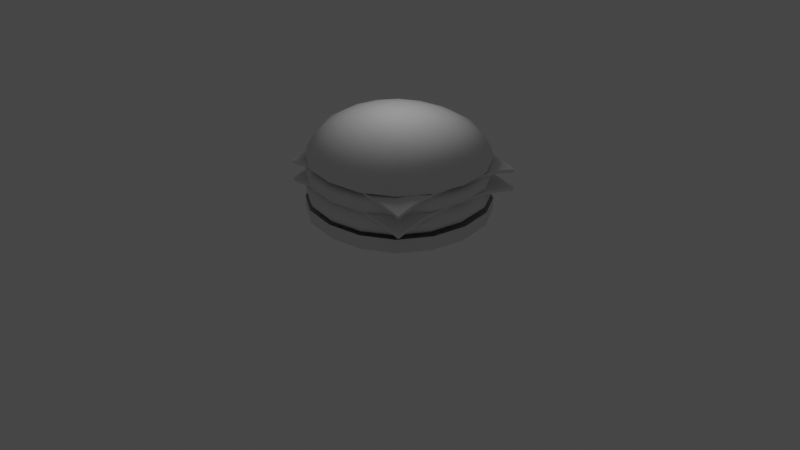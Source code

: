 # Source: hamburger_doubleCheese.blend  (saved by Blender 2.92.15; exported with 4.5.12 LTS)
import bpy
from mathutils import Matrix  # noqa: F401  (used for matrix-valued properties, if any)

bpy.ops.wm.read_factory_settings(use_empty=True)
scene = bpy.context.scene
scene.name = 'Scene'

# ---- collections
col_collection = bpy.data.collections.new('Collection'); scene.collection.children.link(col_collection)

# ---- node groups
ng_auto_smooth = bpy.data.node_groups.new('Auto Smooth', 'GeometryNodeTree')
_s = ng_auto_smooth.interface.new_socket(name='Geometry', in_out='OUTPUT', socket_type='NodeSocketGeometry')
_s = ng_auto_smooth.interface.new_socket(name='Geometry', in_out='INPUT', socket_type='NodeSocketGeometry')
_s = ng_auto_smooth.interface.new_socket(name='Angle', in_out='INPUT', socket_type='NodeSocketFloat')
_s.subtype = 'ANGLE'
_s.min_value = 0.0
_s.max_value = 3.142
ng_auto_smooth.is_modifier = True
_N = ng_auto_smooth.nodes; _L = ng_auto_smooth.links
n0 = _N.new('NodeGroupOutput'); n0.name = 'Group Output'; n0.location = (480, -100)
n1 = _N.new('NodeGroupInput'); n1.name = 'Group Input'; n1.location = (-420, -300)
n2 = _N.new('NodeGroupInput'); n2.name = 'Group Input.001'; n2.location = (-60, -100)
n3 = _N.new('GeometryNodeSetShadeSmooth'); n3.name = 'Set Shade Smooth'; n3.location = (120, -100)
n3.domain = 'EDGE'
n4 = _N.new('GeometryNodeSetShadeSmooth'); n4.name = 'Set Shade Smooth.001'; n4.location = (300, -100)
n5 = _N.new('GeometryNodeInputMeshEdgeAngle'); n5.name = 'Edge Angle'; n5.location = (-420, -220)
n6 = _N.new('GeometryNodeInputEdgeSmooth'); n6.name = 'Is Edge Smooth'; n6.location = (-60, -160)
n7 = _N.new('GeometryNodeInputShadeSmooth'); n7.name = 'Is Face Smooth'; n7.location = (-240, -340)
n8 = _N.new('FunctionNodeBooleanMath'); n8.name = 'Boolean Math'; n8.location = (-60, -220)
n9 = _N.new('FunctionNodeCompare'); n9.name = 'Compare'; n9.location = (-240, -180)
n9.operation = 'LESS_EQUAL'
_L.new(n5.outputs[0], n9.inputs[0])
_L.new(n4.outputs[0], n0.inputs[0])
_L.new(n1.outputs[1], n9.inputs[1])
_L.new(n9.outputs[0], n8.inputs[0])
_L.new(n7.outputs[0], n8.inputs[1])
_L.new(n2.outputs[0], n3.inputs[0])
_L.new(n6.outputs[0], n3.inputs[1])
_L.new(n3.outputs[0], n4.inputs[0])
_L.new(n8.outputs[0], n3.inputs[2])
n0.is_active_output = True

# ---- world
world_world = bpy.data.worlds.new('World'); scene.world = world_world
world_world.use_nodes = True; world_world.node_tree.nodes.clear()
_N = world_world.node_tree.nodes; _L = world_world.node_tree.links
n0 = _N.new('ShaderNodeOutputWorld'); n0.name = 'World Output'; n0.location = (300, 300)
n1 = _N.new('ShaderNodeBackground'); n1.name = 'Background'; n1.location = (10, 300)
n1.inputs[0].default_value = (0.05088, 0.05088, 0.05088, 1.0)
_L.new(n1.outputs[0], n0.inputs[0])
n0.is_active_output = True
world_world.color = (0.05088, 0.05088, 0.05088)
world_world.use_sun_shadow = False
world_world.sun_shadow_jitter_overblur = 0.0

# ---- cameras
cam_camera = bpy.data.cameras.new('Camera')
cam_camera.clip_end = 100.0
cam_camera.ortho_scale = 7.314

# ---- lights
light_point = bpy.data.lights.new('Point', 'POINT')
light_point.transmission_factor = 0.0
light_point.shadow_soft_size = 0.25
light_point.shadow_maximum_resolution = 0.006
light_point.use_absolute_resolution = True

# ---- meshes
me_cube_002 = bpy.data.meshes.new('Cube.002')
me_cube_002.from_pydata([(-1.0, -1.0, -1.0), (-1.0, -1.0, -0.9166), (-1.0, 1.0, -1.0), (-1.0, 1.0, -0.9166), (1.0, -1.0, -1.0), (1.0, -1.0, -0.9166), (1.0, 1.0, -1.0), (1.0, 1.0, -0.9166), (-1.0, -1.0, -0.6778), (-1.0, 1.0, -0.6778), (1.0, 1.0, -0.6778), (1.0, -1.0, -0.7), (-1.0, 1.0, -0.85), (1.0, 1.0, -0.85), (1.0, -1.0, -0.85), (-1.0, -1.0, -0.85)], [], [(8, 1, 3, 9), (9, 3, 7, 10), (10, 7, 5, 11), (11, 5, 1, 8), (2, 6, 4, 0), (7, 3, 1, 5), (14, 11, 8, 15), (13, 10, 11, 14), (12, 9, 10, 13), (15, 8, 9, 12), (0, 15, 12, 2), (2, 12, 13, 6), (6, 13, 14, 4), (4, 14, 15, 0)])
me_cube_002.polygons.foreach_set('use_smooth', [True] * 14)
_uv = me_cube_002.uv_layers.new(name='UVMap')
_uv.uv.foreach_set('vector', [0.6, 0.0, 0.625, 0.0, 0.625, 0.25, 0.6, 0.25, 0.6, 0.25, 0.625, 0.25, 0.625, 0.5, 0.6, 0.5, 0.6, 0.5, 0.625, 0.5, 0.625, 0.75, 0.6, 0.75, 0.6, 0.75, 0.625, 0.75, 0.625, 1.0, 0.6, 1.0, 0.125, 0.5, 0.375, 0.5, 0.375, 0.75, 0.125, 0.75, 0.625, 0.5, 0.875, 0.5, 0.875, 0.75, 0.625, 0.75, 0.4312, 0.75, 0.6, 0.75, 0.6, 1.0, 0.4313, 1.0, 0.4312, 0.5, 0.6, 0.5, 0.6, 0.75, 0.4312, 0.75, 0.4312, 0.25, 0.6, 0.25, 0.6, 0.5, 0.4312, 0.5, 0.4313, 0.0, 0.6, 0.0, 0.6, 0.25, 0.4312, 0.25, 0.375, 0.0, 0.4313, 0.0, 0.4312, 0.25, 0.375, 0.25, 0.375, 0.25, 0.4312, 0.25, 0.4312, 0.5, 0.375, 0.5, 0.375, 0.5, 0.4312, 0.5, 0.4312, 0.75, 0.375, 0.75, 0.375, 0.75, 0.4312, 0.75, 0.4313, 1.0, 0.375, 1.0])
me_cube_002.use_remesh_fix_poles = True
me_cube_002.use_remesh_preserve_attributes = False
me_cube_002.use_mirror_vertex_groups = False
me_cube_002.update()
me_cube_003 = bpy.data.meshes.new('Cube.003')
me_cube_003.from_pydata([(-0.7729, -0.8514, -1.0), (-0.71, -0.7619, 0.0), (-0.7729, 0.8514, -1.0), (-0.71, 0.7619, 0.0), (0.7729, -0.8514, -1.0), (0.71, -0.7619, 0.0), (0.7729, 0.8514, -1.0), (0.71, 0.7619, 0.0), (-1.0, -1.0, -0.1972), (-1.0, 1.0, -0.1972), (1.0, 1.0, -0.1972), (1.0, -1.0, -0.1972), (-1.0, 1.0, -0.6778), (1.0, 1.0, -0.6778), (1.0, -1.0, -0.6778), (-1.0, -1.0, -0.6778)], [], [(8, 1, 3, 9), (9, 3, 7, 10), (10, 7, 5, 11), (11, 5, 1, 8), (2, 6, 4, 0), (7, 3, 1, 5), (14, 11, 8, 15), (13, 10, 11, 14), (12, 9, 10, 13), (15, 8, 9, 12), (0, 15, 12, 2), (2, 12, 13, 6), (6, 13, 14, 4), (4, 14, 15, 0)])
me_cube_003.polygons.foreach_set('use_smooth', [True] * 14)
_uv = me_cube_003.uv_layers.new(name='UVMap')
_uv.uv.foreach_set('vector', [0.5875, 0.0, 0.625, 0.0, 0.625, 0.25, 0.5875, 0.25, 0.5875, 0.25, 0.625, 0.25, 0.625, 0.5, 0.5875, 0.5, 0.5875, 0.5, 0.625, 0.5, 0.625, 0.75, 0.5875, 0.75, 0.5875, 0.75, 0.625, 0.75, 0.625, 1.0, 0.5875, 1.0, 0.125, 0.5, 0.375, 0.5, 0.375, 0.75, 0.125, 0.75, 0.625, 0.5, 0.875, 0.5, 0.875, 0.75, 0.625, 0.75, 0.4281, 0.75, 0.5875, 0.75, 0.5875, 1.0, 0.4281, 1.0, 0.4281, 0.5, 0.5875, 0.5, 0.5875, 0.75, 0.4281, 0.75, 0.4281, 0.25, 0.5875, 0.25, 0.5875, 0.5, 0.4281, 0.5, 0.4281, 0.0, 0.5875, 0.0, 0.5875, 0.25, 0.4281, 0.25, 0.375, 0.0, 0.4281, 0.0, 0.4281, 0.25, 0.375, 0.25, 0.375, 0.25, 0.4281, 0.25, 0.4281, 0.5, 0.375, 0.5, 0.375, 0.5, 0.4281, 0.5, 0.4281, 0.75, 0.375, 0.75, 0.375, 0.75, 0.4281, 0.75, 0.4281, 1.0, 0.375, 1.0])
me_cube_003.use_remesh_fix_poles = True
me_cube_003.use_remesh_preserve_attributes = False
me_cube_003.use_mirror_vertex_groups = False
me_cube_003.update()
me_plane = bpy.data.meshes.new('Plane')
me_plane.from_pydata([(-0.8252, -0.6887, -0.1071), (0.8252, -0.7887, -0.1198), (-0.8252, 0.7887, -0.1206), (0.8252, 0.7887, -0.1279), (-0.8252, 0.6901, -0.09607), (-0.8252, 0.5915, -0.07609), (-0.8252, 0.4929, -0.06085), (-0.8252, 0.3943, -0.04975), (-0.8252, 0.2957, -0.04141), (-0.8252, 0.1971, -0.0335), (-0.8252, 0.09401, -0.02617), (-0.8252, -0.01387, -0.02175), (-0.8252, -0.1238, -0.01981), (-0.8252, -0.2336, -0.02214), (-0.8252, -0.3357, -0.03074), (-0.8252, -0.4281, -0.04283), (-0.8252, -0.5101, -0.05569), (-0.8252, -0.5811, -0.07065), (-0.8252, -0.6407, -0.08839), (-0.7221, -0.7225, -0.0832), (-0.6189, -0.7481, -0.05338), (-0.5158, -0.7669, -0.03166), (-0.4126, -0.7799, -0.0291), (-0.3095, -0.7882, -0.02339), (-0.2063, -0.7926, -0.01669), (-0.1032, -0.7938, -0.01557), (5.96e-08, -0.7926, -0.01652), (0.1032, -0.7897, -0.01857), (0.2063, -0.7887, -0.02513), (0.3095, -0.7887, -0.03363), (0.4126, -0.7887, -0.04325), (0.5158, -0.7887, -0.05537), (0.6189, -0.7887, -0.07184), (0.7221, -0.7887, -0.09356), (0.8252, -0.6901, -0.09065), (0.8252, -0.5915, -0.06519), (0.8252, -0.4929, -0.04666), (0.8252, -0.3943, -0.03683), (0.8252, -0.2957, -0.03238), (0.8252, -0.1972, -0.03005), (0.8252, -0.09858, -0.02925), (0.8252, 0.0, -0.03002), (0.8252, 0.09858, -0.03226), (0.8252, 0.1972, -0.03632), (0.8252, 0.2957, -0.04229), (0.8252, 0.3943, -0.05032), (0.8252, 0.4929, -0.06198), (0.8252, 0.5915, -0.07907), (0.8252, 0.6901, -0.1016), (0.7221, 0.7887, -0.09995), (0.6189, 0.7887, -0.07603), (0.5158, 0.7887, -0.05814), (0.4126, 0.7887, -0.04708), (0.3095, 0.7887, -0.04031), (0.2063, 0.7887, -0.03561), (0.1032, 0.7887, -0.03191), (-5.96e-08, 0.7887, -0.02985), (-0.1032, 0.7887, -0.02915), (-0.2063, 0.7887, -0.0298), (-0.3095, 0.7887, -0.03095), (-0.4126, 0.7887, -0.034), (-0.5158, 0.7887, -0.04328), (-0.6189, 0.7887, -0.06279), (-0.7221, 0.7887, -0.08984), (-0.7221, -0.6555, -0.06369), (-0.7221, -0.5874, -0.04017), (-0.7221, -0.5127, -0.02398), (-0.7221, -0.4288, -0.01178), (-0.7221, -0.3353, 4.691e-05), (-0.7221, -0.2327, 0.005207), (-0.7221, -0.1229, 0.003075), (-0.7221, -0.01313, -0.001022), (-0.7221, 0.09449, -0.005785), (-0.7221, 0.1972, -0.01031), (-0.7221, 0.2957, -0.01601), (-0.7221, 0.3943, -0.02231), (-0.7221, 0.4929, -0.03071), (-0.7221, 0.5915, -0.0439), (-0.7221, 0.6901, -0.0629), (-0.6189, -0.675, -0.03912), (-0.6189, -0.5988, -0.01894), (-0.6189, -0.5177, 0.01264), (-0.6189, -0.4298, 0.02318), (-0.6189, -0.3338, 0.03398), (-0.6189, -0.2297, 0.02594), (-0.6189, -0.12, 0.02004), (-0.6189, -0.01102, 0.01947), (-0.6189, 0.09578, 0.01683), (-0.6189, 0.1972, 0.01192), (-0.6189, 0.2957, 0.007556), (-0.6189, 0.3943, 0.00452), (-0.6189, 0.4929, 0.001949), (-0.6189, 0.5915, -0.006415), (-0.6189, 0.6901, -0.03442), (-0.5158, -0.6891, -0.00546), (-0.5158, -0.6075, 0.008609), (-0.5158, -0.5213, 0.02454), (-0.5158, -0.4293, 0.03896), (-0.5158, -0.3305, 0.04829), (-0.5158, -0.2246, 0.03946), (-0.5158, -0.1156, 0.04413), (-0.5158, -0.007892, 0.04064), (-0.5158, 0.09737, 0.035), (-0.5158, 0.1972, 0.02945), (-0.5158, 0.2957, 0.02598), (-0.5158, 0.3943, 0.02535), (-0.5158, 0.4929, 0.02683), (-0.5158, 0.5915, 0.02517), (-0.5158, 0.6901, -0.0122), (-0.4126, -0.6978, -0.008825), (-0.4126, -0.612, 0.02085), (-0.4126, -0.5217, 0.03518), (-0.4126, -0.4262, 0.05001), (-0.4126, -0.3247, 0.06208), (-0.4126, -0.2177, 0.07143), (-0.4126, -0.1103, 0.06161), (-0.4126, -0.00429, 0.05392), (-0.4126, 0.09848, 0.04631), (-0.4126, 0.1972, 0.04046), (-0.4126, 0.2957, 0.03726), (-0.4126, 0.3943, 0.03516), (-0.4126, 0.4929, 0.02821), (-0.4126, 0.5915, 0.01646), (-0.4126, 0.6901, -0.007181), (-0.3095, -0.7019, 0.002934), (-0.3095, -0.6124, 0.03272), (-0.3095, -0.5187, 0.04587), (-0.3095, -0.4202, 0.05912), (-0.3095, -0.3164, 0.07206), (-0.3095, -0.2104, 0.08203), (-0.3095, -0.105, 0.07056), (-0.3095, -0.001098, 0.0613), (-0.3095, 0.09858, 0.05359), (-0.3095, 0.1972, 0.04813), (-0.3095, 0.2957, 0.04337), (-0.3095, 0.3943, 0.03476), (-0.3095, 0.4929, 0.02482), (-0.3095, 0.5915, 0.01086), (-0.3095, 0.6901, -0.008621), (-0.2063, -0.7025, 0.006973), (-0.2063, -0.6095, 0.02651), (-0.2063, -0.5128, 0.05743), (-0.2063, -0.4118, 0.06923), (-0.2063, -0.3078, 0.06026), (-0.2063, -0.2038, 0.07069), (-0.2063, -0.1004, 0.06938), (-0.2063, 0.0, 0.06209), (-0.2063, 0.09858, 0.05621), (-0.2063, 0.1972, 0.05058), (-0.2063, 0.2957, 0.04203), (-0.2063, 0.3943, 0.03276), (-0.2063, 0.4929, 0.02164), (-0.2063, 0.5915, 0.007449), (-0.2063, 0.6901, -0.01011), (-0.1032, -0.7003, 0.006565), (-0.1032, -0.6041, 0.03183), (-0.1032, -0.5047, 0.04978), (-0.1032, -0.4029, 0.06022), (-0.1032, -0.3007, 0.06031), (-0.1032, -0.1987, 0.05875), (-0.1032, -0.09858, 0.06146), (-0.1032, 0.0, 0.0582), (-0.1032, 0.09858, 0.05339), (-0.1032, 0.1972, 0.04675), (-0.1032, 0.2957, 0.0395), (-0.1032, 0.3943, 0.03075), (-0.1032, 0.4929, 0.01972), (-0.1032, 0.5915, 0.005789), (-0.1032, 0.6901, -0.01081), (5.215e-08, -0.6959, 0.007456), (4.47e-08, -0.5971, 0.02876), (3.725e-08, -0.4971, 0.0431), (2.98e-08, -0.3967, 0.05278), (2.235e-08, -0.2962, 0.05488), (1.49e-08, -0.1972, 0.05109), (7.451e-09, -0.09858, 0.05247), (0.0, 0.0, 0.05309), (-7.451e-09, 0.09858, 0.04789), (-1.49e-08, 0.1972, 0.04254), (-2.235e-08, 0.2957, 0.0368), (-2.98e-08, 0.3943, 0.02895), (-3.725e-08, 0.4929, 0.01816), (-4.47e-08, 0.5915, 0.004374), (-5.215e-08, 0.6901, -0.0119), (0.1032, -0.6912, 0.004057), (0.1032, -0.5923, 0.02311), (0.1032, -0.4931, 0.03596), (0.1032, -0.3943, 0.0446), (0.1032, -0.2957, 0.04856), (0.1032, -0.1972, 0.04819), (0.1032, -0.09858, 0.04712), (0.1032, 0.0, 0.04667), (0.1032, 0.09858, 0.04458), (0.1032, 0.1972, 0.03991), (0.1032, 0.2957, 0.03422), (0.1032, 0.3943, 0.02707), (0.1032, 0.4929, 0.01686), (0.1032, 0.5915, 0.003113), (0.1032, 0.6901, -0.01338), (0.2063, -0.6901, -0.003141), (0.2063, -0.5915, 0.01548), (0.2063, -0.4929, 0.02888), (0.2063, -0.3943, 0.03836), (0.2063, -0.2957, 0.04407), (0.2063, -0.1972, 0.04614), (0.2063, -0.09858, 0.04294), (0.2063, 0.0, 0.04106), (0.2063, 0.09858, 0.04037), (0.2063, 0.1972, 0.03888), (0.2063, 0.2957, 0.03363), (0.2063, 0.3943, 0.02679), (0.2063, 0.4929, 0.01685), (0.2063, 0.5915, 0.002431), (0.2063, 0.6901, -0.01537), (0.3095, -0.6901, -0.01069), (0.3095, -0.5915, 0.009532), (0.3095, -0.4929, 0.02458), (0.3095, -0.3943, 0.03506), (0.3095, -0.2957, 0.04155), (0.3095, -0.1972, 0.04077), (0.3095, -0.09858, 0.03804), (0.3095, 0.0, 0.03591), (0.3095, 0.09858, 0.03504), (0.3095, 0.1972, 0.03514), (0.3095, 0.2957, 0.03498), (0.3095, 0.3943, 0.02947), (0.3095, 0.4929, 0.02), (0.3095, 0.5915, 0.003839), (0.3095, 0.6901, -0.01738), (0.4126, -0.6901, -0.01811), (0.4126, -0.5915, 0.005538), (0.4126, -0.4929, 0.02339), (0.4126, -0.3943, 0.03442), (0.4126, -0.2957, 0.03507), (0.4126, -0.1972, 0.03296), (0.4126, -0.09858, 0.03106), (0.4126, 0.0, 0.02931), (0.4126, 0.09858, 0.02862), (0.4126, 0.1972, 0.02908), (0.4126, 0.2957, 0.03164), (0.4126, 0.3943, 0.0344), (0.4126, 0.4929, 0.02707), (0.4126, 0.5915, 0.006111), (0.4126, 0.6901, -0.02091), (0.5158, -0.6901, -0.02716), (0.5158, -0.5915, 0.00254), (0.5158, -0.4929, 0.02591), (0.5158, -0.3943, 0.02885), (0.5158, -0.2957, 0.02575), (0.5158, -0.1972, 0.02281), (0.5158, -0.09858, 0.02096), (0.5158, 0.0, 0.01949), (0.5158, 0.09858, 0.01876), (0.5158, 0.1972, 0.01941), (0.5158, 0.2957, 0.02253), (0.5158, 0.3943, 0.02905), (0.5158, 0.4929, 0.03813), (0.5158, 0.5915, 0.002829), (0.5158, 0.6901, -0.0298), (0.6189, -0.6901, -0.04132), (0.6189, -0.5915, -0.005177), (0.6189, -0.4929, 0.02491), (0.6189, -0.3943, 0.01694), (0.6189, -0.2957, 0.0118), (0.6189, -0.1972, 0.008876), (0.6189, -0.09858, 0.007262), (0.6189, 0.0, 0.005976), (0.6189, 0.09858, 0.005139), (0.6189, 0.1972, 0.004801), (0.6189, 0.2957, 0.005384), (0.6189, 0.3943, 0.00636), (0.6189, 0.4929, 0.0021), (0.6189, 0.5915, -0.01609), (0.6189, 0.6901, -0.0479), (0.7221, -0.6901, -0.06171), (0.7221, -0.5915, -0.03486), (0.7221, -0.4929, -0.01434), (0.7221, -0.3943, -0.008431), (0.7221, -0.2957, -0.008676), (0.7221, -0.1972, -0.009211), (0.7221, -0.09858, -0.009717), (0.7221, 0.0, -0.0106), (0.7221, 0.09858, -0.01202), (0.7221, 0.1972, -0.01438), (0.7221, 0.2957, -0.01768), (0.7221, 0.3943, -0.02263), (0.7221, 0.4929, -0.03234), (0.7221, 0.5915, -0.0493), (0.7221, 0.6901, -0.07144)], [], [(288, 48, 3, 49), (4, 78, 63, 2), (78, 93, 62, 63), (93, 108, 61, 62), (108, 123, 60, 61), (123, 138, 59, 60), (138, 153, 58, 59), (153, 168, 57, 58), (168, 183, 56, 57), (183, 198, 55, 56), (198, 213, 54, 55), (213, 228, 53, 54), (228, 243, 52, 53), (243, 258, 51, 52), (258, 273, 50, 51), (273, 288, 49, 50), (0, 19, 64, 18), (18, 64, 65, 17), (17, 65, 66, 16), (16, 66, 67, 15), (15, 67, 68, 14), (14, 68, 69, 13), (13, 69, 70, 12), (12, 70, 71, 11), (11, 71, 72, 10), (10, 72, 73, 9), (9, 73, 74, 8), (8, 74, 75, 7), (7, 75, 76, 6), (6, 76, 77, 5), (5, 77, 78, 4), (19, 20, 79, 64), (64, 79, 80, 65), (65, 80, 81, 66), (66, 81, 82, 67), (67, 82, 83, 68), (68, 83, 84, 69), (69, 84, 85, 70), (70, 85, 86, 71), (71, 86, 87, 72), (72, 87, 88, 73), (73, 88, 89, 74), (74, 89, 90, 75), (75, 90, 91, 76), (76, 91, 92, 77), (77, 92, 93, 78), (20, 21, 94, 79), (79, 94, 95, 80), (80, 95, 96, 81), (81, 96, 97, 82), (82, 97, 98, 83), (83, 98, 99, 84), (84, 99, 100, 85), (85, 100, 101, 86), (86, 101, 102, 87), (87, 102, 103, 88), (88, 103, 104, 89), (89, 104, 105, 90), (90, 105, 106, 91), (91, 106, 107, 92), (92, 107, 108, 93), (21, 22, 109, 94), (94, 109, 110, 95), (95, 110, 111, 96), (96, 111, 112, 97), (97, 112, 113, 98), (98, 113, 114, 99), (99, 114, 115, 100), (100, 115, 116, 101), (101, 116, 117, 102), (102, 117, 118, 103), (103, 118, 119, 104), (104, 119, 120, 105), (105, 120, 121, 106), (106, 121, 122, 107), (107, 122, 123, 108), (22, 23, 124, 109), (109, 124, 125, 110), (110, 125, 126, 111), (111, 126, 127, 112), (112, 127, 128, 113), (113, 128, 129, 114), (114, 129, 130, 115), (115, 130, 131, 116), (116, 131, 132, 117), (117, 132, 133, 118), (118, 133, 134, 119), (119, 134, 135, 120), (120, 135, 136, 121), (121, 136, 137, 122), (122, 137, 138, 123), (23, 24, 139, 124), (124, 139, 140, 125), (125, 140, 141, 126), (126, 141, 142, 127), (127, 142, 143, 128), (128, 143, 144, 129), (129, 144, 145, 130), (130, 145, 146, 131), (131, 146, 147, 132), (132, 147, 148, 133), (133, 148, 149, 134), (134, 149, 150, 135), (135, 150, 151, 136), (136, 151, 152, 137), (137, 152, 153, 138), (24, 25, 154, 139), (139, 154, 155, 140), (140, 155, 156, 141), (141, 156, 157, 142), (142, 157, 158, 143), (143, 158, 159, 144), (144, 159, 160, 145), (145, 160, 161, 146), (146, 161, 162, 147), (147, 162, 163, 148), (148, 163, 164, 149), (149, 164, 165, 150), (150, 165, 166, 151), (151, 166, 167, 152), (152, 167, 168, 153), (25, 26, 169, 154), (154, 169, 170, 155), (155, 170, 171, 156), (156, 171, 172, 157), (157, 172, 173, 158), (158, 173, 174, 159), (159, 174, 175, 160), (160, 175, 176, 161), (161, 176, 177, 162), (162, 177, 178, 163), (163, 178, 179, 164), (164, 179, 180, 165), (165, 180, 181, 166), (166, 181, 182, 167), (167, 182, 183, 168), (26, 27, 184, 169), (169, 184, 185, 170), (170, 185, 186, 171), (171, 186, 187, 172), (172, 187, 188, 173), (173, 188, 189, 174), (174, 189, 190, 175), (175, 190, 191, 176), (176, 191, 192, 177), (177, 192, 193, 178), (178, 193, 194, 179), (179, 194, 195, 180), (180, 195, 196, 181), (181, 196, 197, 182), (182, 197, 198, 183), (27, 28, 199, 184), (184, 199, 200, 185), (185, 200, 201, 186), (186, 201, 202, 187), (187, 202, 203, 188), (188, 203, 204, 189), (189, 204, 205, 190), (190, 205, 206, 191), (191, 206, 207, 192), (192, 207, 208, 193), (193, 208, 209, 194), (194, 209, 210, 195), (195, 210, 211, 196), (196, 211, 212, 197), (197, 212, 213, 198), (28, 29, 214, 199), (199, 214, 215, 200), (200, 215, 216, 201), (201, 216, 217, 202), (202, 217, 218, 203), (203, 218, 219, 204), (204, 219, 220, 205), (205, 220, 221, 206), (206, 221, 222, 207), (207, 222, 223, 208), (208, 223, 224, 209), (209, 224, 225, 210), (210, 225, 226, 211), (211, 226, 227, 212), (212, 227, 228, 213), (29, 30, 229, 214), (214, 229, 230, 215), (215, 230, 231, 216), (216, 231, 232, 217), (217, 232, 233, 218), (218, 233, 234, 219), (219, 234, 235, 220), (220, 235, 236, 221), (221, 236, 237, 222), (222, 237, 238, 223), (223, 238, 239, 224), (224, 239, 240, 225), (225, 240, 241, 226), (226, 241, 242, 227), (227, 242, 243, 228), (30, 31, 244, 229), (229, 244, 245, 230), (230, 245, 246, 231), (231, 246, 247, 232), (232, 247, 248, 233), (233, 248, 249, 234), (234, 249, 250, 235), (235, 250, 251, 236), (236, 251, 252, 237), (237, 252, 253, 238), (238, 253, 254, 239), (239, 254, 255, 240), (240, 255, 256, 241), (241, 256, 257, 242), (242, 257, 258, 243), (31, 32, 259, 244), (244, 259, 260, 245), (245, 260, 261, 246), (246, 261, 262, 247), (247, 262, 263, 248), (248, 263, 264, 249), (249, 264, 265, 250), (250, 265, 266, 251), (251, 266, 267, 252), (252, 267, 268, 253), (253, 268, 269, 254), (254, 269, 270, 255), (255, 270, 271, 256), (256, 271, 272, 257), (257, 272, 273, 258), (32, 33, 274, 259), (259, 274, 275, 260), (260, 275, 276, 261), (261, 276, 277, 262), (262, 277, 278, 263), (263, 278, 279, 264), (264, 279, 280, 265), (265, 280, 281, 266), (266, 281, 282, 267), (267, 282, 283, 268), (268, 283, 284, 269), (269, 284, 285, 270), (270, 285, 286, 271), (271, 286, 287, 272), (272, 287, 288, 273), (33, 1, 34, 274), (274, 34, 35, 275), (275, 35, 36, 276), (276, 36, 37, 277), (277, 37, 38, 278), (278, 38, 39, 279), (279, 39, 40, 280), (280, 40, 41, 281), (281, 41, 42, 282), (282, 42, 43, 283), (283, 43, 44, 284), (284, 44, 45, 285), (285, 45, 46, 286), (286, 46, 47, 287), (287, 47, 48, 288)])
me_plane.polygons.foreach_set('use_smooth', [True] * 256)
_uv = me_plane.uv_layers.new(name='UVMap')
_uv.uv.foreach_set('vector', [0.9375, 0.9375, 1.0, 0.9375, 1.0, 1.0, 0.9375, 1.0, 0.0, 0.9375, 0.0625, 0.9375, 0.0625, 1.0, 0.0, 1.0, 0.0625, 0.9375, 0.125, 0.9375, 0.125, 1.0, 0.0625, 1.0, 0.125, 0.9375, 0.1875, 0.9375, 0.1875, 1.0, 0.125, 1.0, 0.1875, 0.9375, 0.25, 0.9375, 0.25, 1.0, 0.1875, 1.0, 0.25, 0.9375, 0.3125, 0.9375, 0.3125, 1.0, 0.25, 1.0, 0.3125, 0.9375, 0.375, 0.9375, 0.375, 1.0, 0.3125, 1.0, 0.375, 0.9375, 0.4375, 0.9375, 0.4375, 1.0, 0.375, 1.0, 0.4375, 0.9375, 0.5, 0.9375, 0.5, 1.0, 0.4375, 1.0, 0.5, 0.9375, 0.5625, 0.9375, 0.5625, 1.0, 0.5, 1.0, 0.5625, 0.9375, 0.625, 0.9375, 0.625, 1.0, 0.5625, 1.0, 0.625, 0.9375, 0.6875, 0.9375, 0.6875, 1.0, 0.625, 1.0, 0.6875, 0.9375, 0.75, 0.9375, 0.75, 1.0, 0.6875, 1.0, 0.75, 0.9375, 0.8125, 0.9375, 0.8125, 1.0, 0.75, 1.0, 0.8125, 0.9375, 0.875, 0.9375, 0.875, 1.0, 0.8125, 1.0, 0.875, 0.9375, 0.9375, 0.9375, 0.9375, 1.0, 0.875, 1.0, 0.0, 0.0, 0.0625, 0.0, 0.0625, 0.0625, 0.0, 0.0625, 0.0, 0.0625, 0.0625, 0.0625, 0.0625, 0.125, 0.0, 0.125, 0.0, 0.125, 0.0625, 0.125, 0.0625, 0.1875, 0.0, 0.1875, 0.0, 0.1875, 0.0625, 0.1875, 0.0625, 0.25, 0.0, 0.25, 0.0, 0.25, 0.0625, 0.25, 0.0625, 0.3125, 0.0, 0.3125, 0.0, 0.3125, 0.0625, 0.3125, 0.0625, 0.375, 0.0, 0.375, 0.0, 0.375, 0.0625, 0.375, 0.0625, 0.4375, 0.0, 0.4375, 0.0, 0.4375, 0.0625, 0.4375, 0.0625, 0.5, 0.0, 0.5, 0.0, 0.5, 0.0625, 0.5, 0.0625, 0.5625, 0.0, 0.5625, 0.0, 0.5625, 0.0625, 0.5625, 0.0625, 0.625, 0.0, 0.625, 0.0, 0.625, 0.0625, 0.625, 0.0625, 0.6875, 0.0, 0.6875, 0.0, 0.6875, 0.0625, 0.6875, 0.0625, 0.75, 0.0, 0.75, 0.0, 0.75, 0.0625, 0.75, 0.0625, 0.8125, 0.0, 0.8125, 0.0, 0.8125, 0.0625, 0.8125, 0.0625, 0.875, 0.0, 0.875, 0.0, 0.875, 0.0625, 0.875, 0.0625, 0.9375, 0.0, 0.9375, 0.0625, 0.0, 0.125, 0.0, 0.125, 0.0625, 0.0625, 0.0625, 0.0625, 0.0625, 0.125, 0.0625, 0.125, 0.125, 0.0625, 0.125, 0.0625, 0.125, 0.125, 0.125, 0.125, 0.1875, 0.0625, 0.1875, 0.0625, 0.1875, 0.125, 0.1875, 0.125, 0.25, 0.0625, 0.25, 0.0625, 0.25, 0.125, 0.25, 0.125, 0.3125, 0.0625, 0.3125, 0.0625, 0.3125, 0.125, 0.3125, 0.125, 0.375, 0.0625, 0.375, 0.0625, 0.375, 0.125, 0.375, 0.125, 0.4375, 0.0625, 0.4375, 0.0625, 0.4375, 0.125, 0.4375, 0.125, 0.5, 0.0625, 0.5, 0.0625, 0.5, 0.125, 0.5, 0.125, 0.5625, 0.0625, 0.5625, 0.0625, 0.5625, 0.125, 0.5625, 0.125, 0.625, 0.0625, 0.625, 0.0625, 0.625, 0.125, 0.625, 0.125, 0.6875, 0.0625, 0.6875, 0.0625, 0.6875, 0.125, 0.6875, 0.125, 0.75, 0.0625, 0.75, 0.0625, 0.75, 0.125, 0.75, 0.125, 0.8125, 0.0625, 0.8125, 0.0625, 0.8125, 0.125, 0.8125, 0.125, 0.875, 0.0625, 0.875, 0.0625, 0.875, 0.125, 0.875, 0.125, 0.9375, 0.0625, 0.9375, 0.125, 0.0, 0.1875, 0.0, 0.1875, 0.0625, 0.125, 0.0625, 0.125, 0.0625, 0.1875, 0.0625, 0.1875, 0.125, 0.125, 0.125, 0.125, 0.125, 0.1875, 0.125, 0.1875, 0.1875, 0.125, 0.1875, 0.125, 0.1875, 0.1875, 0.1875, 0.1875, 0.25, 0.125, 0.25, 0.125, 0.25, 0.1875, 0.25, 0.1875, 0.3125, 0.125, 0.3125, 0.125, 0.3125, 0.1875, 0.3125, 0.1875, 0.375, 0.125, 0.375, 0.125, 0.375, 0.1875, 0.375, 0.1875, 0.4375, 0.125, 0.4375, 0.125, 0.4375, 0.1875, 0.4375, 0.1875, 0.5, 0.125, 0.5, 0.125, 0.5, 0.1875, 0.5, 0.1875, 0.5625, 0.125, 0.5625, 0.125, 0.5625, 0.1875, 0.5625, 0.1875, 0.625, 0.125, 0.625, 0.125, 0.625, 0.1875, 0.625, 0.1875, 0.6875, 0.125, 0.6875, 0.125, 0.6875, 0.1875, 0.6875, 0.1875, 0.75, 0.125, 0.75, 0.125, 0.75, 0.1875, 0.75, 0.1875, 0.8125, 0.125, 0.8125, 0.125, 0.8125, 0.1875, 0.8125, 0.1875, 0.875, 0.125, 0.875, 0.125, 0.875, 0.1875, 0.875, 0.1875, 0.9375, 0.125, 0.9375, 0.1875, 0.0, 0.25, 0.0, 0.25, 0.0625, 0.1875, 0.0625, 0.1875, 0.0625, 0.25, 0.0625, 0.25, 0.125, 0.1875, 0.125, 0.1875, 0.125, 0.25, 0.125, 0.25, 0.1875, 0.1875, 0.1875, 0.1875, 0.1875, 0.25, 0.1875, 0.25, 0.25, 0.1875, 0.25, 0.1875, 0.25, 0.25, 0.25, 0.25, 0.3125, 0.1875, 0.3125, 0.1875, 0.3125, 0.25, 0.3125, 0.25, 0.375, 0.1875, 0.375, 0.1875, 0.375, 0.25, 0.375, 0.25, 0.4375, 0.1875, 0.4375, 0.1875, 0.4375, 0.25, 0.4375, 0.25, 0.5, 0.1875, 0.5, 0.1875, 0.5, 0.25, 0.5, 0.25, 0.5625, 0.1875, 0.5625, 0.1875, 0.5625, 0.25, 0.5625, 0.25, 0.625, 0.1875, 0.625, 0.1875, 0.625, 0.25, 0.625, 0.25, 0.6875, 0.1875, 0.6875, 0.1875, 0.6875, 0.25, 0.6875, 0.25, 0.75, 0.1875, 0.75, 0.1875, 0.75, 0.25, 0.75, 0.25, 0.8125, 0.1875, 0.8125, 0.1875, 0.8125, 0.25, 0.8125, 0.25, 0.875, 0.1875, 0.875, 0.1875, 0.875, 0.25, 0.875, 0.25, 0.9375, 0.1875, 0.9375, 0.25, 0.0, 0.3125, 0.0, 0.3125, 0.0625, 0.25, 0.0625, 0.25, 0.0625, 0.3125, 0.0625, 0.3125, 0.125, 0.25, 0.125, 0.25, 0.125, 0.3125, 0.125, 0.3125, 0.1875, 0.25, 0.1875, 0.25, 0.1875, 0.3125, 0.1875, 0.3125, 0.25, 0.25, 0.25, 0.25, 0.25, 0.3125, 0.25, 0.3125, 0.3125, 0.25, 0.3125, 0.25, 0.3125, 0.3125, 0.3125, 0.3125, 0.375, 0.25, 0.375, 0.25, 0.375, 0.3125, 0.375, 0.3125, 0.4375, 0.25, 0.4375, 0.25, 0.4375, 0.3125, 0.4375, 0.3125, 0.5, 0.25, 0.5, 0.25, 0.5, 0.3125, 0.5, 0.3125, 0.5625, 0.25, 0.5625, 0.25, 0.5625, 0.3125, 0.5625, 0.3125, 0.625, 0.25, 0.625, 0.25, 0.625, 0.3125, 0.625, 0.3125, 0.6875, 0.25, 0.6875, 0.25, 0.6875, 0.3125, 0.6875, 0.3125, 0.75, 0.25, 0.75, 0.25, 0.75, 0.3125, 0.75, 0.3125, 0.8125, 0.25, 0.8125, 0.25, 0.8125, 0.3125, 0.8125, 0.3125, 0.875, 0.25, 0.875, 0.25, 0.875, 0.3125, 0.875, 0.3125, 0.9375, 0.25, 0.9375, 0.3125, 0.0, 0.375, 0.0, 0.375, 0.0625, 0.3125, 0.0625, 0.3125, 0.0625, 0.375, 0.0625, 0.375, 0.125, 0.3125, 0.125, 0.3125, 0.125, 0.375, 0.125, 0.375, 0.1875, 0.3125, 0.1875, 0.3125, 0.1875, 0.375, 0.1875, 0.375, 0.25, 0.3125, 0.25, 0.3125, 0.25, 0.375, 0.25, 0.375, 0.3125, 0.3125, 0.3125, 0.3125, 0.3125, 0.375, 0.3125, 0.375, 0.375, 0.3125, 0.375, 0.3125, 0.375, 0.375, 0.375, 0.375, 0.4375, 0.3125, 0.4375, 0.3125, 0.4375, 0.375, 0.4375, 0.375, 0.5, 0.3125, 0.5, 0.3125, 0.5, 0.375, 0.5, 0.375, 0.5625, 0.3125, 0.5625, 0.3125, 0.5625, 0.375, 0.5625, 0.375, 0.625, 0.3125, 0.625, 0.3125, 0.625, 0.375, 0.625, 0.375, 0.6875, 0.3125, 0.6875, 0.3125, 0.6875, 0.375, 0.6875, 0.375, 0.75, 0.3125, 0.75, 0.3125, 0.75, 0.375, 0.75, 0.375, 0.8125, 0.3125, 0.8125, 0.3125, 0.8125, 0.375, 0.8125, 0.375, 0.875, 0.3125, 0.875, 0.3125, 0.875, 0.375, 0.875, 0.375, 0.9375, 0.3125, 0.9375, 0.375, 0.0, 0.4375, 0.0, 0.4375, 0.0625, 0.375, 0.0625, 0.375, 0.0625, 0.4375, 0.0625, 0.4375, 0.125, 0.375, 0.125, 0.375, 0.125, 0.4375, 0.125, 0.4375, 0.1875, 0.375, 0.1875, 0.375, 0.1875, 0.4375, 0.1875, 0.4375, 0.25, 0.375, 0.25, 0.375, 0.25, 0.4375, 0.25, 0.4375, 0.3125, 0.375, 0.3125, 0.375, 0.3125, 0.4375, 0.3125, 0.4375, 0.375, 0.375, 0.375, 0.375, 0.375, 0.4375, 0.375, 0.4375, 0.4375, 0.375, 0.4375, 0.375, 0.4375, 0.4375, 0.4375, 0.4375, 0.5, 0.375, 0.5, 0.375, 0.5, 0.4375, 0.5, 0.4375, 0.5625, 0.375, 0.5625, 0.375, 0.5625, 0.4375, 0.5625, 0.4375, 0.625, 0.375, 0.625, 0.375, 0.625, 0.4375, 0.625, 0.4375, 0.6875, 0.375, 0.6875, 0.375, 0.6875, 0.4375, 0.6875, 0.4375, 0.75, 0.375, 0.75, 0.375, 0.75, 0.4375, 0.75, 0.4375, 0.8125, 0.375, 0.8125, 0.375, 0.8125, 0.4375, 0.8125, 0.4375, 0.875, 0.375, 0.875, 0.375, 0.875, 0.4375, 0.875, 0.4375, 0.9375, 0.375, 0.9375, 0.4375, 0.0, 0.5, 0.0, 0.5, 0.0625, 0.4375, 0.0625, 0.4375, 0.0625, 0.5, 0.0625, 0.5, 0.125, 0.4375, 0.125, 0.4375, 0.125, 0.5, 0.125, 0.5, 0.1875, 0.4375, 0.1875, 0.4375, 0.1875, 0.5, 0.1875, 0.5, 0.25, 0.4375, 0.25, 0.4375, 0.25, 0.5, 0.25, 0.5, 0.3125, 0.4375, 0.3125, 0.4375, 0.3125, 0.5, 0.3125, 0.5, 0.375, 0.4375, 0.375, 0.4375, 0.375, 0.5, 0.375, 0.5, 0.4375, 0.4375, 0.4375, 0.4375, 0.4375, 0.5, 0.4375, 0.5, 0.5, 0.4375, 0.5, 0.4375, 0.5, 0.5, 0.5, 0.5, 0.5625, 0.4375, 0.5625, 0.4375, 0.5625, 0.5, 0.5625, 0.5, 0.625, 0.4375, 0.625, 0.4375, 0.625, 0.5, 0.625, 0.5, 0.6875, 0.4375, 0.6875, 0.4375, 0.6875, 0.5, 0.6875, 0.5, 0.75, 0.4375, 0.75, 0.4375, 0.75, 0.5, 0.75, 0.5, 0.8125, 0.4375, 0.8125, 0.4375, 0.8125, 0.5, 0.8125, 0.5, 0.875, 0.4375, 0.875, 0.4375, 0.875, 0.5, 0.875, 0.5, 0.9375, 0.4375, 0.9375, 0.5, 0.0, 0.5625, 0.0, 0.5625, 0.0625, 0.5, 0.0625, 0.5, 0.0625, 0.5625, 0.0625, 0.5625, 0.125, 0.5, 0.125, 0.5, 0.125, 0.5625, 0.125, 0.5625, 0.1875, 0.5, 0.1875, 0.5, 0.1875, 0.5625, 0.1875, 0.5625, 0.25, 0.5, 0.25, 0.5, 0.25, 0.5625, 0.25, 0.5625, 0.3125, 0.5, 0.3125, 0.5, 0.3125, 0.5625, 0.3125, 0.5625, 0.375, 0.5, 0.375, 0.5, 0.375, 0.5625, 0.375, 0.5625, 0.4375, 0.5, 0.4375, 0.5, 0.4375, 0.5625, 0.4375, 0.5625, 0.5, 0.5, 0.5, 0.5, 0.5, 0.5625, 0.5, 0.5625, 0.5625, 0.5, 0.5625, 0.5, 0.5625, 0.5625, 0.5625, 0.5625, 0.625, 0.5, 0.625, 0.5, 0.625, 0.5625, 0.625, 0.5625, 0.6875, 0.5, 0.6875, 0.5, 0.6875, 0.5625, 0.6875, 0.5625, 0.75, 0.5, 0.75, 0.5, 0.75, 0.5625, 0.75, 0.5625, 0.8125, 0.5, 0.8125, 0.5, 0.8125, 0.5625, 0.8125, 0.5625, 0.875, 0.5, 0.875, 0.5, 0.875, 0.5625, 0.875, 0.5625, 0.9375, 0.5, 0.9375, 0.5625, 0.0, 0.625, 0.0, 0.625, 0.0625, 0.5625, 0.0625, 0.5625, 0.0625, 0.625, 0.0625, 0.625, 0.125, 0.5625, 0.125, 0.5625, 0.125, 0.625, 0.125, 0.625, 0.1875, 0.5625, 0.1875, 0.5625, 0.1875, 0.625, 0.1875, 0.625, 0.25, 0.5625, 0.25, 0.5625, 0.25, 0.625, 0.25, 0.625, 0.3125, 0.5625, 0.3125, 0.5625, 0.3125, 0.625, 0.3125, 0.625, 0.375, 0.5625, 0.375, 0.5625, 0.375, 0.625, 0.375, 0.625, 0.4375, 0.5625, 0.4375, 0.5625, 0.4375, 0.625, 0.4375, 0.625, 0.5, 0.5625, 0.5, 0.5625, 0.5, 0.625, 0.5, 0.625, 0.5625, 0.5625, 0.5625, 0.5625, 0.5625, 0.625, 0.5625, 0.625, 0.625, 0.5625, 0.625, 0.5625, 0.625, 0.625, 0.625, 0.625, 0.6875, 0.5625, 0.6875, 0.5625, 0.6875, 0.625, 0.6875, 0.625, 0.75, 0.5625, 0.75, 0.5625, 0.75, 0.625, 0.75, 0.625, 0.8125, 0.5625, 0.8125, 0.5625, 0.8125, 0.625, 0.8125, 0.625, 0.875, 0.5625, 0.875, 0.5625, 0.875, 0.625, 0.875, 0.625, 0.9375, 0.5625, 0.9375, 0.625, 0.0, 0.6875, 0.0, 0.6875, 0.0625, 0.625, 0.0625, 0.625, 0.0625, 0.6875, 0.0625, 0.6875, 0.125, 0.625, 0.125, 0.625, 0.125, 0.6875, 0.125, 0.6875, 0.1875, 0.625, 0.1875, 0.625, 0.1875, 0.6875, 0.1875, 0.6875, 0.25, 0.625, 0.25, 0.625, 0.25, 0.6875, 0.25, 0.6875, 0.3125, 0.625, 0.3125, 0.625, 0.3125, 0.6875, 0.3125, 0.6875, 0.375, 0.625, 0.375, 0.625, 0.375, 0.6875, 0.375, 0.6875, 0.4375, 0.625, 0.4375, 0.625, 0.4375, 0.6875, 0.4375, 0.6875, 0.5, 0.625, 0.5, 0.625, 0.5, 0.6875, 0.5, 0.6875, 0.5625, 0.625, 0.5625, 0.625, 0.5625, 0.6875, 0.5625, 0.6875, 0.625, 0.625, 0.625, 0.625, 0.625, 0.6875, 0.625, 0.6875, 0.6875, 0.625, 0.6875, 0.625, 0.6875, 0.6875, 0.6875, 0.6875, 0.75, 0.625, 0.75, 0.625, 0.75, 0.6875, 0.75, 0.6875, 0.8125, 0.625, 0.8125, 0.625, 0.8125, 0.6875, 0.8125, 0.6875, 0.875, 0.625, 0.875, 0.625, 0.875, 0.6875, 0.875, 0.6875, 0.9375, 0.625, 0.9375, 0.6875, 0.0, 0.75, 0.0, 0.75, 0.0625, 0.6875, 0.0625, 0.6875, 0.0625, 0.75, 0.0625, 0.75, 0.125, 0.6875, 0.125, 0.6875, 0.125, 0.75, 0.125, 0.75, 0.1875, 0.6875, 0.1875, 0.6875, 0.1875, 0.75, 0.1875, 0.75, 0.25, 0.6875, 0.25, 0.6875, 0.25, 0.75, 0.25, 0.75, 0.3125, 0.6875, 0.3125, 0.6875, 0.3125, 0.75, 0.3125, 0.75, 0.375, 0.6875, 0.375, 0.6875, 0.375, 0.75, 0.375, 0.75, 0.4375, 0.6875, 0.4375, 0.6875, 0.4375, 0.75, 0.4375, 0.75, 0.5, 0.6875, 0.5, 0.6875, 0.5, 0.75, 0.5, 0.75, 0.5625, 0.6875, 0.5625, 0.6875, 0.5625, 0.75, 0.5625, 0.75, 0.625, 0.6875, 0.625, 0.6875, 0.625, 0.75, 0.625, 0.75, 0.6875, 0.6875, 0.6875, 0.6875, 0.6875, 0.75, 0.6875, 0.75, 0.75, 0.6875, 0.75, 0.6875, 0.75, 0.75, 0.75, 0.75, 0.8125, 0.6875, 0.8125, 0.6875, 0.8125, 0.75, 0.8125, 0.75, 0.875, 0.6875, 0.875, 0.6875, 0.875, 0.75, 0.875, 0.75, 0.9375, 0.6875, 0.9375, 0.75, 0.0, 0.8125, 0.0, 0.8125, 0.0625, 0.75, 0.0625, 0.75, 0.0625, 0.8125, 0.0625, 0.8125, 0.125, 0.75, 0.125, 0.75, 0.125, 0.8125, 0.125, 0.8125, 0.1875, 0.75, 0.1875, 0.75, 0.1875, 0.8125, 0.1875, 0.8125, 0.25, 0.75, 0.25, 0.75, 0.25, 0.8125, 0.25, 0.8125, 0.3125, 0.75, 0.3125, 0.75, 0.3125, 0.8125, 0.3125, 0.8125, 0.375, 0.75, 0.375, 0.75, 0.375, 0.8125, 0.375, 0.8125, 0.4375, 0.75, 0.4375, 0.75, 0.4375, 0.8125, 0.4375, 0.8125, 0.5, 0.75, 0.5, 0.75, 0.5, 0.8125, 0.5, 0.8125, 0.5625, 0.75, 0.5625, 0.75, 0.5625, 0.8125, 0.5625, 0.8125, 0.625, 0.75, 0.625, 0.75, 0.625, 0.8125, 0.625, 0.8125, 0.6875, 0.75, 0.6875, 0.75, 0.6875, 0.8125, 0.6875, 0.8125, 0.75, 0.75, 0.75, 0.75, 0.75, 0.8125, 0.75, 0.8125, 0.8125, 0.75, 0.8125, 0.75, 0.8125, 0.8125, 0.8125, 0.8125, 0.875, 0.75, 0.875, 0.75, 0.875, 0.8125, 0.875, 0.8125, 0.9375, 0.75, 0.9375, 0.8125, 0.0, 0.875, 0.0, 0.875, 0.0625, 0.8125, 0.0625, 0.8125, 0.0625, 0.875, 0.0625, 0.875, 0.125, 0.8125, 0.125, 0.8125, 0.125, 0.875, 0.125, 0.875, 0.1875, 0.8125, 0.1875, 0.8125, 0.1875, 0.875, 0.1875, 0.875, 0.25, 0.8125, 0.25, 0.8125, 0.25, 0.875, 0.25, 0.875, 0.3125, 0.8125, 0.3125, 0.8125, 0.3125, 0.875, 0.3125, 0.875, 0.375, 0.8125, 0.375, 0.8125, 0.375, 0.875, 0.375, 0.875, 0.4375, 0.8125, 0.4375, 0.8125, 0.4375, 0.875, 0.4375, 0.875, 0.5, 0.8125, 0.5, 0.8125, 0.5, 0.875, 0.5, 0.875, 0.5625, 0.8125, 0.5625, 0.8125, 0.5625, 0.875, 0.5625, 0.875, 0.625, 0.8125, 0.625, 0.8125, 0.625, 0.875, 0.625, 0.875, 0.6875, 0.8125, 0.6875, 0.8125, 0.6875, 0.875, 0.6875, 0.875, 0.75, 0.8125, 0.75, 0.8125, 0.75, 0.875, 0.75, 0.875, 0.8125, 0.8125, 0.8125, 0.8125, 0.8125, 0.875, 0.8125, 0.875, 0.875, 0.8125, 0.875, 0.8125, 0.875, 0.875, 0.875, 0.875, 0.9375, 0.8125, 0.9375, 0.875, 0.0, 0.9375, 0.0, 0.9375, 0.0625, 0.875, 0.0625, 0.875, 0.0625, 0.9375, 0.0625, 0.9375, 0.125, 0.875, 0.125, 0.875, 0.125, 0.9375, 0.125, 0.9375, 0.1875, 0.875, 0.1875, 0.875, 0.1875, 0.9375, 0.1875, 0.9375, 0.25, 0.875, 0.25, 0.875, 0.25, 0.9375, 0.25, 0.9375, 0.3125, 0.875, 0.3125, 0.875, 0.3125, 0.9375, 0.3125, 0.9375, 0.375, 0.875, 0.375, 0.875, 0.375, 0.9375, 0.375, 0.9375, 0.4375, 0.875, 0.4375, 0.875, 0.4375, 0.9375, 0.4375, 0.9375, 0.5, 0.875, 0.5, 0.875, 0.5, 0.9375, 0.5, 0.9375, 0.5625, 0.875, 0.5625, 0.875, 0.5625, 0.9375, 0.5625, 0.9375, 0.625, 0.875, 0.625, 0.875, 0.625, 0.9375, 0.625, 0.9375, 0.6875, 0.875, 0.6875, 0.875, 0.6875, 0.9375, 0.6875, 0.9375, 0.75, 0.875, 0.75, 0.875, 0.75, 0.9375, 0.75, 0.9375, 0.8125, 0.875, 0.8125, 0.875, 0.8125, 0.9375, 0.8125, 0.9375, 0.875, 0.875, 0.875, 0.875, 0.875, 0.9375, 0.875, 0.9375, 0.9375, 0.875, 0.9375, 0.9375, 0.0, 1.0, 0.0, 1.0, 0.0625, 0.9375, 0.0625, 0.9375, 0.0625, 1.0, 0.0625, 1.0, 0.125, 0.9375, 0.125, 0.9375, 0.125, 1.0, 0.125, 1.0, 0.1875, 0.9375, 0.1875, 0.9375, 0.1875, 1.0, 0.1875, 1.0, 0.25, 0.9375, 0.25, 0.9375, 0.25, 1.0, 0.25, 1.0, 0.3125, 0.9375, 0.3125, 0.9375, 0.3125, 1.0, 0.3125, 1.0, 0.375, 0.9375, 0.375, 0.9375, 0.375, 1.0, 0.375, 1.0, 0.4375, 0.9375, 0.4375, 0.9375, 0.4375, 1.0, 0.4375, 1.0, 0.5, 0.9375, 0.5, 0.9375, 0.5, 1.0, 0.5, 1.0, 0.5625, 0.9375, 0.5625, 0.9375, 0.5625, 1.0, 0.5625, 1.0, 0.625, 0.9375, 0.625, 0.9375, 0.625, 1.0, 0.625, 1.0, 0.6875, 0.9375, 0.6875, 0.9375, 0.6875, 1.0, 0.6875, 1.0, 0.75, 0.9375, 0.75, 0.9375, 0.75, 1.0, 0.75, 1.0, 0.8125, 0.9375, 0.8125, 0.9375, 0.8125, 1.0, 0.8125, 1.0, 0.875, 0.9375, 0.875, 0.9375, 0.875, 1.0, 0.875, 1.0, 0.9375, 0.9375, 0.9375])
me_plane.use_remesh_fix_poles = True
me_plane.use_remesh_preserve_attributes = False
me_plane.use_mirror_vertex_groups = False
me_plane.update()
me_cube_004 = bpy.data.meshes.new('Cube.004')
me_cube_004.from_pydata([(-0.6695, -0.5739, -1.1), (-1.0, -1.0, -0.9166), (-0.6695, 0.5739, -1.1), (-1.0, 1.0, -0.9166), (0.6695, -0.5739, -1.1), (1.0, -1.0, -0.9166), (0.6695, 0.5739, -1.1), (1.0, 1.0, -0.9166), (-0.9727, -0.982, -0.6778), (-0.9727, 0.982, -0.6778), (0.9727, 0.982, -0.6778), (0.9727, -0.982, -0.7), (-1.0, 1.0, -0.85), (1.0, 1.0, -0.85), (1.0, -1.0, -0.85), (-1.0, -1.0, -0.85)], [], [(8, 1, 3, 9), (9, 3, 7, 10), (10, 7, 5, 11), (11, 5, 1, 8), (2, 6, 4, 0), (7, 3, 1, 5), (14, 11, 8, 15), (13, 10, 11, 14), (12, 9, 10, 13), (15, 8, 9, 12), (0, 15, 12, 2), (2, 12, 13, 6), (6, 13, 14, 4), (4, 14, 15, 0)])
me_cube_004.polygons.foreach_set('use_smooth', [True] * 14)
_uv = me_cube_004.uv_layers.new(name='UVMap')
_uv.uv.foreach_set('vector', [0.6, 0.0, 0.625, 0.0, 0.625, 0.25, 0.6, 0.25, 0.6, 0.25, 0.625, 0.25, 0.625, 0.5, 0.6, 0.5, 0.6, 0.5, 0.625, 0.5, 0.625, 0.75, 0.6, 0.75, 0.6, 0.75, 0.625, 0.75, 0.625, 1.0, 0.6, 1.0, 0.125, 0.5, 0.375, 0.5, 0.375, 0.75, 0.125, 0.75, 0.625, 0.5, 0.875, 0.5, 0.875, 0.75, 0.625, 0.75, 0.4312, 0.75, 0.6, 0.75, 0.6, 1.0, 0.4313, 1.0, 0.4312, 0.5, 0.6, 0.5, 0.6, 0.75, 0.4312, 0.75, 0.4312, 0.25, 0.6, 0.25, 0.6, 0.5, 0.4312, 0.5, 0.4313, 0.0, 0.6, 0.0, 0.6, 0.25, 0.4312, 0.25, 0.375, 0.0, 0.4313, 0.0, 0.4312, 0.25, 0.375, 0.25, 0.375, 0.25, 0.4312, 0.25, 0.4312, 0.5, 0.375, 0.5, 0.375, 0.5, 0.4312, 0.5, 0.4312, 0.75, 0.375, 0.75, 0.375, 0.75, 0.4312, 0.75, 0.4313, 1.0, 0.375, 1.0])
me_cube_004.use_remesh_fix_poles = True
me_cube_004.use_remesh_preserve_attributes = False
me_cube_004.use_mirror_vertex_groups = False
me_cube_004.update()
me_cube_005 = bpy.data.meshes.new('Cube.005')
me_cube_005.from_pydata([(-0.7729, -0.8514, -1.0), (-0.71, -0.7619, 0.0), (-0.7729, 0.8514, -1.0), (-0.71, 0.7619, 0.0), (0.7729, -0.8514, -1.0), (0.71, -0.7619, 0.0), (0.7729, 0.8514, -1.0), (0.71, 0.7619, 0.0), (-1.0, -1.0, -0.1972), (-1.0, 1.0, -0.1972), (1.0, 1.0, -0.1972), (1.0, -1.0, -0.1972), (-1.0, 1.0, -0.6778), (1.0, 1.0, -0.6778), (1.0, -1.0, -0.6778), (-1.0, -1.0, -0.6778)], [], [(8, 1, 3, 9), (9, 3, 7, 10), (10, 7, 5, 11), (11, 5, 1, 8), (2, 6, 4, 0), (7, 3, 1, 5), (14, 11, 8, 15), (13, 10, 11, 14), (12, 9, 10, 13), (15, 8, 9, 12), (0, 15, 12, 2), (2, 12, 13, 6), (6, 13, 14, 4), (4, 14, 15, 0)])
me_cube_005.polygons.foreach_set('use_smooth', [True] * 14)
_uv = me_cube_005.uv_layers.new(name='UVMap')
_uv.uv.foreach_set('vector', [0.5875, 0.0, 0.625, 0.0, 0.625, 0.25, 0.5875, 0.25, 0.5875, 0.25, 0.625, 0.25, 0.625, 0.5, 0.5875, 0.5, 0.5875, 0.5, 0.625, 0.5, 0.625, 0.75, 0.5875, 0.75, 0.5875, 0.75, 0.625, 0.75, 0.625, 1.0, 0.5875, 1.0, 0.125, 0.5, 0.375, 0.5, 0.375, 0.75, 0.125, 0.75, 0.625, 0.5, 0.875, 0.5, 0.875, 0.75, 0.625, 0.75, 0.4281, 0.75, 0.5875, 0.75, 0.5875, 1.0, 0.4281, 1.0, 0.4281, 0.5, 0.5875, 0.5, 0.5875, 0.75, 0.4281, 0.75, 0.4281, 0.25, 0.5875, 0.25, 0.5875, 0.5, 0.4281, 0.5, 0.4281, 0.0, 0.5875, 0.0, 0.5875, 0.25, 0.4281, 0.25, 0.375, 0.0, 0.4281, 0.0, 0.4281, 0.25, 0.375, 0.25, 0.375, 0.25, 0.4281, 0.25, 0.4281, 0.5, 0.375, 0.5, 0.375, 0.5, 0.4281, 0.5, 0.4281, 0.75, 0.375, 0.75, 0.375, 0.75, 0.4281, 0.75, 0.4281, 1.0, 0.375, 1.0])
me_cube_005.use_remesh_fix_poles = True
me_cube_005.use_remesh_preserve_attributes = False
me_cube_005.use_mirror_vertex_groups = False
me_cube_005.update()
me_plane_001 = bpy.data.meshes.new('Plane.001')
me_plane_001.from_pydata([(-0.8252, -0.6887, -0.1071), (0.8252, -0.7887, -0.1198), (-0.8252, 0.7887, -0.1206), (0.8252, 0.7887, -0.1279), (-0.8252, 0.6901, -0.09607), (-0.8252, 0.5915, -0.07609), (-0.8252, 0.4929, -0.06085), (-0.8252, 0.3943, -0.04975), (-0.8252, 0.2957, -0.04141), (-0.8252, 0.1971, -0.0335), (-0.8252, 0.09401, -0.02617), (-0.8252, -0.01387, -0.02175), (-0.8252, -0.1238, -0.01981), (-0.8252, -0.2336, -0.02214), (-0.8252, -0.3357, -0.03074), (-0.8252, -0.4281, -0.04283), (-0.8252, -0.5101, -0.05569), (-0.8252, -0.5811, -0.07065), (-0.8252, -0.6407, -0.08839), (-0.7221, -0.7225, -0.0832), (-0.6189, -0.7481, -0.05338), (-0.5158, -0.7669, -0.03166), (-0.4126, -0.7799, -0.0291), (-0.3095, -0.7882, -0.02339), (-0.2063, -0.7926, -0.01669), (-0.1032, -0.7938, -0.01557), (5.96e-08, -0.7926, -0.01652), (0.1032, -0.7897, -0.01857), (0.2063, -0.7887, -0.02513), (0.3095, -0.7887, -0.03363), (0.4126, -0.7887, -0.04325), (0.5158, -0.7887, -0.05537), (0.6189, -0.7887, -0.07184), (0.7221, -0.7887, -0.09356), (0.8252, -0.6901, -0.09065), (0.8252, -0.5915, -0.06519), (0.8252, -0.4929, -0.04666), (0.8252, -0.3943, -0.03683), (0.8252, -0.2957, -0.03238), (0.8252, -0.1972, -0.03005), (0.8252, -0.09858, -0.02925), (0.8252, 0.0, -0.03002), (0.8252, 0.09858, -0.03226), (0.8252, 0.1972, -0.03632), (0.8252, 0.2957, -0.04229), (0.8252, 0.3943, -0.05032), (0.8252, 0.4929, -0.06198), (0.8252, 0.5915, -0.07907), (0.8252, 0.6901, -0.1016), (0.7221, 0.7887, -0.09995), (0.6189, 0.7887, -0.07603), (0.5158, 0.7887, -0.05814), (0.4126, 0.7887, -0.04708), (0.3095, 0.7887, -0.04031), (0.2063, 0.7887, -0.03561), (0.1032, 0.7887, -0.03191), (-5.96e-08, 0.7887, -0.02985), (-0.1032, 0.7887, -0.02915), (-0.2063, 0.7887, -0.0298), (-0.3095, 0.7887, -0.03095), (-0.4126, 0.7887, -0.034), (-0.5158, 0.7887, -0.04328), (-0.6189, 0.7887, -0.06279), (-0.7221, 0.7887, -0.08984), (-0.7221, -0.6555, -0.06369), (-0.7221, -0.5874, -0.04017), (-0.7221, -0.5127, -0.02398), (-0.7221, -0.4288, -0.01178), (-0.7221, -0.3353, 4.691e-05), (-0.7221, -0.2327, 0.005207), (-0.7221, -0.1229, 0.003075), (-0.7221, -0.01313, -0.001022), (-0.7221, 0.09449, -0.005785), (-0.7221, 0.1972, -0.01031), (-0.7221, 0.2957, -0.01601), (-0.7221, 0.3943, -0.02231), (-0.7221, 0.4929, -0.03071), (-0.7221, 0.5915, -0.0439), (-0.7221, 0.6901, -0.0629), (-0.6189, -0.675, -0.03912), (-0.6189, -0.5988, -0.01894), (-0.6189, -0.5177, 0.01264), (-0.6189, -0.4298, 0.02318), (-0.6189, -0.3338, 0.03398), (-0.6189, -0.2297, 0.02594), (-0.6189, -0.12, 0.02004), (-0.6189, -0.01102, 0.01947), (-0.6189, 0.09578, 0.01683), (-0.6189, 0.1972, 0.01192), (-0.6189, 0.2957, 0.007556), (-0.6189, 0.3943, 0.00452), (-0.6189, 0.4929, 0.001949), (-0.6189, 0.5915, -0.006415), (-0.6189, 0.6901, -0.03442), (-0.5158, -0.6891, -0.00546), (-0.5158, -0.6075, 0.008609), (-0.5158, -0.5213, 0.02454), (-0.5158, -0.4293, 0.03896), (-0.5158, -0.3305, 0.04829), (-0.5158, -0.2246, 0.03946), (-0.5158, -0.1156, 0.04413), (-0.5158, -0.007892, 0.04064), (-0.5158, 0.09737, 0.035), (-0.5158, 0.1972, 0.02945), (-0.5158, 0.2957, 0.02598), (-0.5158, 0.3943, 0.02535), (-0.5158, 0.4929, 0.02683), (-0.5158, 0.5915, 0.02517), (-0.5158, 0.6901, -0.0122), (-0.4126, -0.6978, -0.008825), (-0.4126, -0.612, 0.02085), (-0.4126, -0.5217, 0.03518), (-0.4126, -0.4262, 0.05001), (-0.4126, -0.3247, 0.06208), (-0.4126, -0.2177, 0.07143), (-0.4126, -0.1103, 0.06161), (-0.4126, -0.00429, 0.05392), (-0.4126, 0.09848, 0.04631), (-0.4126, 0.1972, 0.04046), (-0.4126, 0.2957, 0.03726), (-0.4126, 0.3943, 0.03516), (-0.4126, 0.4929, 0.02821), (-0.4126, 0.5915, 0.01646), (-0.4126, 0.6901, -0.007181), (-0.3095, -0.7019, 0.002934), (-0.3095, -0.6124, 0.03272), (-0.3095, -0.5187, 0.04587), (-0.3095, -0.4202, 0.05912), (-0.3095, -0.3164, 0.07206), (-0.3095, -0.2104, 0.08203), (-0.3095, -0.105, 0.07056), (-0.3095, -0.001098, 0.0613), (-0.3095, 0.09858, 0.05359), (-0.3095, 0.1972, 0.04813), (-0.3095, 0.2957, 0.04337), (-0.3095, 0.3943, 0.03476), (-0.3095, 0.4929, 0.02482), (-0.3095, 0.5915, 0.01086), (-0.3095, 0.6901, -0.008621), (-0.2063, -0.7025, 0.006973), (-0.2063, -0.6095, 0.02651), (-0.2063, -0.5128, 0.05743), (-0.2063, -0.4118, 0.06923), (-0.2063, -0.3078, 0.06026), (-0.2063, -0.2038, 0.07069), (-0.2063, -0.1004, 0.06938), (-0.2063, 0.0, 0.06209), (-0.2063, 0.09858, 0.05621), (-0.2063, 0.1972, 0.05058), (-0.2063, 0.2957, 0.04203), (-0.2063, 0.3943, 0.03276), (-0.2063, 0.4929, 0.02164), (-0.2063, 0.5915, 0.007449), (-0.2063, 0.6901, -0.01011), (-0.1032, -0.7003, 0.006565), (-0.1032, -0.6041, 0.03183), (-0.1032, -0.5047, 0.04978), (-0.1032, -0.4029, 0.06022), (-0.1032, -0.3007, 0.06031), (-0.1032, -0.1987, 0.05875), (-0.1032, -0.09858, 0.06146), (-0.1032, 0.0, 0.0582), (-0.1032, 0.09858, 0.05339), (-0.1032, 0.1972, 0.04675), (-0.1032, 0.2957, 0.0395), (-0.1032, 0.3943, 0.03075), (-0.1032, 0.4929, 0.01972), (-0.1032, 0.5915, 0.005789), (-0.1032, 0.6901, -0.01081), (5.215e-08, -0.6959, 0.007456), (4.47e-08, -0.5971, 0.02876), (3.725e-08, -0.4971, 0.0431), (2.98e-08, -0.3967, 0.05278), (2.235e-08, -0.2962, 0.05488), (1.49e-08, -0.1972, 0.05109), (7.451e-09, -0.09858, 0.05247), (0.0, 0.0, 0.05309), (-7.451e-09, 0.09858, 0.04789), (-1.49e-08, 0.1972, 0.04254), (-2.235e-08, 0.2957, 0.0368), (-2.98e-08, 0.3943, 0.02895), (-3.725e-08, 0.4929, 0.01816), (-4.47e-08, 0.5915, 0.004374), (-5.215e-08, 0.6901, -0.0119), (0.1032, -0.6912, 0.004057), (0.1032, -0.5923, 0.02311), (0.1032, -0.4931, 0.03596), (0.1032, -0.3943, 0.0446), (0.1032, -0.2957, 0.04856), (0.1032, -0.1972, 0.04819), (0.1032, -0.09858, 0.04712), (0.1032, 0.0, 0.04667), (0.1032, 0.09858, 0.04458), (0.1032, 0.1972, 0.03991), (0.1032, 0.2957, 0.03422), (0.1032, 0.3943, 0.02707), (0.1032, 0.4929, 0.01686), (0.1032, 0.5915, 0.003113), (0.1032, 0.6901, -0.01338), (0.2063, -0.6901, -0.003141), (0.2063, -0.5915, 0.01548), (0.2063, -0.4929, 0.02888), (0.2063, -0.3943, 0.03836), (0.2063, -0.2957, 0.04407), (0.2063, -0.1972, 0.04614), (0.2063, -0.09858, 0.04294), (0.2063, 0.0, 0.04106), (0.2063, 0.09858, 0.04037), (0.2063, 0.1972, 0.03888), (0.2063, 0.2957, 0.03363), (0.2063, 0.3943, 0.02679), (0.2063, 0.4929, 0.01685), (0.2063, 0.5915, 0.002431), (0.2063, 0.6901, -0.01537), (0.3095, -0.6901, -0.01069), (0.3095, -0.5915, 0.009532), (0.3095, -0.4929, 0.02458), (0.3095, -0.3943, 0.03506), (0.3095, -0.2957, 0.04155), (0.3095, -0.1972, 0.04077), (0.3095, -0.09858, 0.03804), (0.3095, 0.0, 0.03591), (0.3095, 0.09858, 0.03504), (0.3095, 0.1972, 0.03514), (0.3095, 0.2957, 0.03498), (0.3095, 0.3943, 0.02947), (0.3095, 0.4929, 0.02), (0.3095, 0.5915, 0.003839), (0.3095, 0.6901, -0.01738), (0.4126, -0.6901, -0.01811), (0.4126, -0.5915, 0.005538), (0.4126, -0.4929, 0.02339), (0.4126, -0.3943, 0.03442), (0.4126, -0.2957, 0.03507), (0.4126, -0.1972, 0.03296), (0.4126, -0.09858, 0.03106), (0.4126, 0.0, 0.02931), (0.4126, 0.09858, 0.02862), (0.4126, 0.1972, 0.02908), (0.4126, 0.2957, 0.03164), (0.4126, 0.3943, 0.0344), (0.4126, 0.4929, 0.02707), (0.4126, 0.5915, 0.006111), (0.4126, 0.6901, -0.02091), (0.5158, -0.6901, -0.02716), (0.5158, -0.5915, 0.00254), (0.5158, -0.4929, 0.02591), (0.5158, -0.3943, 0.02885), (0.5158, -0.2957, 0.02575), (0.5158, -0.1972, 0.02281), (0.5158, -0.09858, 0.02096), (0.5158, 0.0, 0.01949), (0.5158, 0.09858, 0.01876), (0.5158, 0.1972, 0.01941), (0.5158, 0.2957, 0.02253), (0.5158, 0.3943, 0.02905), (0.5158, 0.4929, 0.03813), (0.5158, 0.5915, 0.002829), (0.5158, 0.6901, -0.0298), (0.6189, -0.6901, -0.04132), (0.6189, -0.5915, -0.005177), (0.6189, -0.4929, 0.02491), (0.6189, -0.3943, 0.01694), (0.6189, -0.2957, 0.0118), (0.6189, -0.1972, 0.008876), (0.6189, -0.09858, 0.007262), (0.6189, 0.0, 0.005976), (0.6189, 0.09858, 0.005139), (0.6189, 0.1972, 0.004801), (0.6189, 0.2957, 0.005384), (0.6189, 0.3943, 0.00636), (0.6189, 0.4929, 0.0021), (0.6189, 0.5915, -0.01609), (0.6189, 0.6901, -0.0479), (0.7221, -0.6901, -0.06171), (0.7221, -0.5915, -0.03486), (0.7221, -0.4929, -0.01434), (0.7221, -0.3943, -0.008431), (0.7221, -0.2957, -0.008676), (0.7221, -0.1972, -0.009211), (0.7221, -0.09858, -0.009717), (0.7221, 0.0, -0.0106), (0.7221, 0.09858, -0.01202), (0.7221, 0.1972, -0.01438), (0.7221, 0.2957, -0.01768), (0.7221, 0.3943, -0.02263), (0.7221, 0.4929, -0.03234), (0.7221, 0.5915, -0.0493), (0.7221, 0.6901, -0.07144)], [], [(288, 48, 3, 49), (4, 78, 63, 2), (78, 93, 62, 63), (93, 108, 61, 62), (108, 123, 60, 61), (123, 138, 59, 60), (138, 153, 58, 59), (153, 168, 57, 58), (168, 183, 56, 57), (183, 198, 55, 56), (198, 213, 54, 55), (213, 228, 53, 54), (228, 243, 52, 53), (243, 258, 51, 52), (258, 273, 50, 51), (273, 288, 49, 50), (0, 19, 64, 18), (18, 64, 65, 17), (17, 65, 66, 16), (16, 66, 67, 15), (15, 67, 68, 14), (14, 68, 69, 13), (13, 69, 70, 12), (12, 70, 71, 11), (11, 71, 72, 10), (10, 72, 73, 9), (9, 73, 74, 8), (8, 74, 75, 7), (7, 75, 76, 6), (6, 76, 77, 5), (5, 77, 78, 4), (19, 20, 79, 64), (64, 79, 80, 65), (65, 80, 81, 66), (66, 81, 82, 67), (67, 82, 83, 68), (68, 83, 84, 69), (69, 84, 85, 70), (70, 85, 86, 71), (71, 86, 87, 72), (72, 87, 88, 73), (73, 88, 89, 74), (74, 89, 90, 75), (75, 90, 91, 76), (76, 91, 92, 77), (77, 92, 93, 78), (20, 21, 94, 79), (79, 94, 95, 80), (80, 95, 96, 81), (81, 96, 97, 82), (82, 97, 98, 83), (83, 98, 99, 84), (84, 99, 100, 85), (85, 100, 101, 86), (86, 101, 102, 87), (87, 102, 103, 88), (88, 103, 104, 89), (89, 104, 105, 90), (90, 105, 106, 91), (91, 106, 107, 92), (92, 107, 108, 93), (21, 22, 109, 94), (94, 109, 110, 95), (95, 110, 111, 96), (96, 111, 112, 97), (97, 112, 113, 98), (98, 113, 114, 99), (99, 114, 115, 100), (100, 115, 116, 101), (101, 116, 117, 102), (102, 117, 118, 103), (103, 118, 119, 104), (104, 119, 120, 105), (105, 120, 121, 106), (106, 121, 122, 107), (107, 122, 123, 108), (22, 23, 124, 109), (109, 124, 125, 110), (110, 125, 126, 111), (111, 126, 127, 112), (112, 127, 128, 113), (113, 128, 129, 114), (114, 129, 130, 115), (115, 130, 131, 116), (116, 131, 132, 117), (117, 132, 133, 118), (118, 133, 134, 119), (119, 134, 135, 120), (120, 135, 136, 121), (121, 136, 137, 122), (122, 137, 138, 123), (23, 24, 139, 124), (124, 139, 140, 125), (125, 140, 141, 126), (126, 141, 142, 127), (127, 142, 143, 128), (128, 143, 144, 129), (129, 144, 145, 130), (130, 145, 146, 131), (131, 146, 147, 132), (132, 147, 148, 133), (133, 148, 149, 134), (134, 149, 150, 135), (135, 150, 151, 136), (136, 151, 152, 137), (137, 152, 153, 138), (24, 25, 154, 139), (139, 154, 155, 140), (140, 155, 156, 141), (141, 156, 157, 142), (142, 157, 158, 143), (143, 158, 159, 144), (144, 159, 160, 145), (145, 160, 161, 146), (146, 161, 162, 147), (147, 162, 163, 148), (148, 163, 164, 149), (149, 164, 165, 150), (150, 165, 166, 151), (151, 166, 167, 152), (152, 167, 168, 153), (25, 26, 169, 154), (154, 169, 170, 155), (155, 170, 171, 156), (156, 171, 172, 157), (157, 172, 173, 158), (158, 173, 174, 159), (159, 174, 175, 160), (160, 175, 176, 161), (161, 176, 177, 162), (162, 177, 178, 163), (163, 178, 179, 164), (164, 179, 180, 165), (165, 180, 181, 166), (166, 181, 182, 167), (167, 182, 183, 168), (26, 27, 184, 169), (169, 184, 185, 170), (170, 185, 186, 171), (171, 186, 187, 172), (172, 187, 188, 173), (173, 188, 189, 174), (174, 189, 190, 175), (175, 190, 191, 176), (176, 191, 192, 177), (177, 192, 193, 178), (178, 193, 194, 179), (179, 194, 195, 180), (180, 195, 196, 181), (181, 196, 197, 182), (182, 197, 198, 183), (27, 28, 199, 184), (184, 199, 200, 185), (185, 200, 201, 186), (186, 201, 202, 187), (187, 202, 203, 188), (188, 203, 204, 189), (189, 204, 205, 190), (190, 205, 206, 191), (191, 206, 207, 192), (192, 207, 208, 193), (193, 208, 209, 194), (194, 209, 210, 195), (195, 210, 211, 196), (196, 211, 212, 197), (197, 212, 213, 198), (28, 29, 214, 199), (199, 214, 215, 200), (200, 215, 216, 201), (201, 216, 217, 202), (202, 217, 218, 203), (203, 218, 219, 204), (204, 219, 220, 205), (205, 220, 221, 206), (206, 221, 222, 207), (207, 222, 223, 208), (208, 223, 224, 209), (209, 224, 225, 210), (210, 225, 226, 211), (211, 226, 227, 212), (212, 227, 228, 213), (29, 30, 229, 214), (214, 229, 230, 215), (215, 230, 231, 216), (216, 231, 232, 217), (217, 232, 233, 218), (218, 233, 234, 219), (219, 234, 235, 220), (220, 235, 236, 221), (221, 236, 237, 222), (222, 237, 238, 223), (223, 238, 239, 224), (224, 239, 240, 225), (225, 240, 241, 226), (226, 241, 242, 227), (227, 242, 243, 228), (30, 31, 244, 229), (229, 244, 245, 230), (230, 245, 246, 231), (231, 246, 247, 232), (232, 247, 248, 233), (233, 248, 249, 234), (234, 249, 250, 235), (235, 250, 251, 236), (236, 251, 252, 237), (237, 252, 253, 238), (238, 253, 254, 239), (239, 254, 255, 240), (240, 255, 256, 241), (241, 256, 257, 242), (242, 257, 258, 243), (31, 32, 259, 244), (244, 259, 260, 245), (245, 260, 261, 246), (246, 261, 262, 247), (247, 262, 263, 248), (248, 263, 264, 249), (249, 264, 265, 250), (250, 265, 266, 251), (251, 266, 267, 252), (252, 267, 268, 253), (253, 268, 269, 254), (254, 269, 270, 255), (255, 270, 271, 256), (256, 271, 272, 257), (257, 272, 273, 258), (32, 33, 274, 259), (259, 274, 275, 260), (260, 275, 276, 261), (261, 276, 277, 262), (262, 277, 278, 263), (263, 278, 279, 264), (264, 279, 280, 265), (265, 280, 281, 266), (266, 281, 282, 267), (267, 282, 283, 268), (268, 283, 284, 269), (269, 284, 285, 270), (270, 285, 286, 271), (271, 286, 287, 272), (272, 287, 288, 273), (33, 1, 34, 274), (274, 34, 35, 275), (275, 35, 36, 276), (276, 36, 37, 277), (277, 37, 38, 278), (278, 38, 39, 279), (279, 39, 40, 280), (280, 40, 41, 281), (281, 41, 42, 282), (282, 42, 43, 283), (283, 43, 44, 284), (284, 44, 45, 285), (285, 45, 46, 286), (286, 46, 47, 287), (287, 47, 48, 288)])
me_plane_001.polygons.foreach_set('use_smooth', [True] * 256)
_uv = me_plane_001.uv_layers.new(name='UVMap')
_uv.uv.foreach_set('vector', [0.9375, 0.9375, 1.0, 0.9375, 1.0, 1.0, 0.9375, 1.0, 0.0, 0.9375, 0.0625, 0.9375, 0.0625, 1.0, 0.0, 1.0, 0.0625, 0.9375, 0.125, 0.9375, 0.125, 1.0, 0.0625, 1.0, 0.125, 0.9375, 0.1875, 0.9375, 0.1875, 1.0, 0.125, 1.0, 0.1875, 0.9375, 0.25, 0.9375, 0.25, 1.0, 0.1875, 1.0, 0.25, 0.9375, 0.3125, 0.9375, 0.3125, 1.0, 0.25, 1.0, 0.3125, 0.9375, 0.375, 0.9375, 0.375, 1.0, 0.3125, 1.0, 0.375, 0.9375, 0.4375, 0.9375, 0.4375, 1.0, 0.375, 1.0, 0.4375, 0.9375, 0.5, 0.9375, 0.5, 1.0, 0.4375, 1.0, 0.5, 0.9375, 0.5625, 0.9375, 0.5625, 1.0, 0.5, 1.0, 0.5625, 0.9375, 0.625, 0.9375, 0.625, 1.0, 0.5625, 1.0, 0.625, 0.9375, 0.6875, 0.9375, 0.6875, 1.0, 0.625, 1.0, 0.6875, 0.9375, 0.75, 0.9375, 0.75, 1.0, 0.6875, 1.0, 0.75, 0.9375, 0.8125, 0.9375, 0.8125, 1.0, 0.75, 1.0, 0.8125, 0.9375, 0.875, 0.9375, 0.875, 1.0, 0.8125, 1.0, 0.875, 0.9375, 0.9375, 0.9375, 0.9375, 1.0, 0.875, 1.0, 0.0, 0.0, 0.0625, 0.0, 0.0625, 0.0625, 0.0, 0.0625, 0.0, 0.0625, 0.0625, 0.0625, 0.0625, 0.125, 0.0, 0.125, 0.0, 0.125, 0.0625, 0.125, 0.0625, 0.1875, 0.0, 0.1875, 0.0, 0.1875, 0.0625, 0.1875, 0.0625, 0.25, 0.0, 0.25, 0.0, 0.25, 0.0625, 0.25, 0.0625, 0.3125, 0.0, 0.3125, 0.0, 0.3125, 0.0625, 0.3125, 0.0625, 0.375, 0.0, 0.375, 0.0, 0.375, 0.0625, 0.375, 0.0625, 0.4375, 0.0, 0.4375, 0.0, 0.4375, 0.0625, 0.4375, 0.0625, 0.5, 0.0, 0.5, 0.0, 0.5, 0.0625, 0.5, 0.0625, 0.5625, 0.0, 0.5625, 0.0, 0.5625, 0.0625, 0.5625, 0.0625, 0.625, 0.0, 0.625, 0.0, 0.625, 0.0625, 0.625, 0.0625, 0.6875, 0.0, 0.6875, 0.0, 0.6875, 0.0625, 0.6875, 0.0625, 0.75, 0.0, 0.75, 0.0, 0.75, 0.0625, 0.75, 0.0625, 0.8125, 0.0, 0.8125, 0.0, 0.8125, 0.0625, 0.8125, 0.0625, 0.875, 0.0, 0.875, 0.0, 0.875, 0.0625, 0.875, 0.0625, 0.9375, 0.0, 0.9375, 0.0625, 0.0, 0.125, 0.0, 0.125, 0.0625, 0.0625, 0.0625, 0.0625, 0.0625, 0.125, 0.0625, 0.125, 0.125, 0.0625, 0.125, 0.0625, 0.125, 0.125, 0.125, 0.125, 0.1875, 0.0625, 0.1875, 0.0625, 0.1875, 0.125, 0.1875, 0.125, 0.25, 0.0625, 0.25, 0.0625, 0.25, 0.125, 0.25, 0.125, 0.3125, 0.0625, 0.3125, 0.0625, 0.3125, 0.125, 0.3125, 0.125, 0.375, 0.0625, 0.375, 0.0625, 0.375, 0.125, 0.375, 0.125, 0.4375, 0.0625, 0.4375, 0.0625, 0.4375, 0.125, 0.4375, 0.125, 0.5, 0.0625, 0.5, 0.0625, 0.5, 0.125, 0.5, 0.125, 0.5625, 0.0625, 0.5625, 0.0625, 0.5625, 0.125, 0.5625, 0.125, 0.625, 0.0625, 0.625, 0.0625, 0.625, 0.125, 0.625, 0.125, 0.6875, 0.0625, 0.6875, 0.0625, 0.6875, 0.125, 0.6875, 0.125, 0.75, 0.0625, 0.75, 0.0625, 0.75, 0.125, 0.75, 0.125, 0.8125, 0.0625, 0.8125, 0.0625, 0.8125, 0.125, 0.8125, 0.125, 0.875, 0.0625, 0.875, 0.0625, 0.875, 0.125, 0.875, 0.125, 0.9375, 0.0625, 0.9375, 0.125, 0.0, 0.1875, 0.0, 0.1875, 0.0625, 0.125, 0.0625, 0.125, 0.0625, 0.1875, 0.0625, 0.1875, 0.125, 0.125, 0.125, 0.125, 0.125, 0.1875, 0.125, 0.1875, 0.1875, 0.125, 0.1875, 0.125, 0.1875, 0.1875, 0.1875, 0.1875, 0.25, 0.125, 0.25, 0.125, 0.25, 0.1875, 0.25, 0.1875, 0.3125, 0.125, 0.3125, 0.125, 0.3125, 0.1875, 0.3125, 0.1875, 0.375, 0.125, 0.375, 0.125, 0.375, 0.1875, 0.375, 0.1875, 0.4375, 0.125, 0.4375, 0.125, 0.4375, 0.1875, 0.4375, 0.1875, 0.5, 0.125, 0.5, 0.125, 0.5, 0.1875, 0.5, 0.1875, 0.5625, 0.125, 0.5625, 0.125, 0.5625, 0.1875, 0.5625, 0.1875, 0.625, 0.125, 0.625, 0.125, 0.625, 0.1875, 0.625, 0.1875, 0.6875, 0.125, 0.6875, 0.125, 0.6875, 0.1875, 0.6875, 0.1875, 0.75, 0.125, 0.75, 0.125, 0.75, 0.1875, 0.75, 0.1875, 0.8125, 0.125, 0.8125, 0.125, 0.8125, 0.1875, 0.8125, 0.1875, 0.875, 0.125, 0.875, 0.125, 0.875, 0.1875, 0.875, 0.1875, 0.9375, 0.125, 0.9375, 0.1875, 0.0, 0.25, 0.0, 0.25, 0.0625, 0.1875, 0.0625, 0.1875, 0.0625, 0.25, 0.0625, 0.25, 0.125, 0.1875, 0.125, 0.1875, 0.125, 0.25, 0.125, 0.25, 0.1875, 0.1875, 0.1875, 0.1875, 0.1875, 0.25, 0.1875, 0.25, 0.25, 0.1875, 0.25, 0.1875, 0.25, 0.25, 0.25, 0.25, 0.3125, 0.1875, 0.3125, 0.1875, 0.3125, 0.25, 0.3125, 0.25, 0.375, 0.1875, 0.375, 0.1875, 0.375, 0.25, 0.375, 0.25, 0.4375, 0.1875, 0.4375, 0.1875, 0.4375, 0.25, 0.4375, 0.25, 0.5, 0.1875, 0.5, 0.1875, 0.5, 0.25, 0.5, 0.25, 0.5625, 0.1875, 0.5625, 0.1875, 0.5625, 0.25, 0.5625, 0.25, 0.625, 0.1875, 0.625, 0.1875, 0.625, 0.25, 0.625, 0.25, 0.6875, 0.1875, 0.6875, 0.1875, 0.6875, 0.25, 0.6875, 0.25, 0.75, 0.1875, 0.75, 0.1875, 0.75, 0.25, 0.75, 0.25, 0.8125, 0.1875, 0.8125, 0.1875, 0.8125, 0.25, 0.8125, 0.25, 0.875, 0.1875, 0.875, 0.1875, 0.875, 0.25, 0.875, 0.25, 0.9375, 0.1875, 0.9375, 0.25, 0.0, 0.3125, 0.0, 0.3125, 0.0625, 0.25, 0.0625, 0.25, 0.0625, 0.3125, 0.0625, 0.3125, 0.125, 0.25, 0.125, 0.25, 0.125, 0.3125, 0.125, 0.3125, 0.1875, 0.25, 0.1875, 0.25, 0.1875, 0.3125, 0.1875, 0.3125, 0.25, 0.25, 0.25, 0.25, 0.25, 0.3125, 0.25, 0.3125, 0.3125, 0.25, 0.3125, 0.25, 0.3125, 0.3125, 0.3125, 0.3125, 0.375, 0.25, 0.375, 0.25, 0.375, 0.3125, 0.375, 0.3125, 0.4375, 0.25, 0.4375, 0.25, 0.4375, 0.3125, 0.4375, 0.3125, 0.5, 0.25, 0.5, 0.25, 0.5, 0.3125, 0.5, 0.3125, 0.5625, 0.25, 0.5625, 0.25, 0.5625, 0.3125, 0.5625, 0.3125, 0.625, 0.25, 0.625, 0.25, 0.625, 0.3125, 0.625, 0.3125, 0.6875, 0.25, 0.6875, 0.25, 0.6875, 0.3125, 0.6875, 0.3125, 0.75, 0.25, 0.75, 0.25, 0.75, 0.3125, 0.75, 0.3125, 0.8125, 0.25, 0.8125, 0.25, 0.8125, 0.3125, 0.8125, 0.3125, 0.875, 0.25, 0.875, 0.25, 0.875, 0.3125, 0.875, 0.3125, 0.9375, 0.25, 0.9375, 0.3125, 0.0, 0.375, 0.0, 0.375, 0.0625, 0.3125, 0.0625, 0.3125, 0.0625, 0.375, 0.0625, 0.375, 0.125, 0.3125, 0.125, 0.3125, 0.125, 0.375, 0.125, 0.375, 0.1875, 0.3125, 0.1875, 0.3125, 0.1875, 0.375, 0.1875, 0.375, 0.25, 0.3125, 0.25, 0.3125, 0.25, 0.375, 0.25, 0.375, 0.3125, 0.3125, 0.3125, 0.3125, 0.3125, 0.375, 0.3125, 0.375, 0.375, 0.3125, 0.375, 0.3125, 0.375, 0.375, 0.375, 0.375, 0.4375, 0.3125, 0.4375, 0.3125, 0.4375, 0.375, 0.4375, 0.375, 0.5, 0.3125, 0.5, 0.3125, 0.5, 0.375, 0.5, 0.375, 0.5625, 0.3125, 0.5625, 0.3125, 0.5625, 0.375, 0.5625, 0.375, 0.625, 0.3125, 0.625, 0.3125, 0.625, 0.375, 0.625, 0.375, 0.6875, 0.3125, 0.6875, 0.3125, 0.6875, 0.375, 0.6875, 0.375, 0.75, 0.3125, 0.75, 0.3125, 0.75, 0.375, 0.75, 0.375, 0.8125, 0.3125, 0.8125, 0.3125, 0.8125, 0.375, 0.8125, 0.375, 0.875, 0.3125, 0.875, 0.3125, 0.875, 0.375, 0.875, 0.375, 0.9375, 0.3125, 0.9375, 0.375, 0.0, 0.4375, 0.0, 0.4375, 0.0625, 0.375, 0.0625, 0.375, 0.0625, 0.4375, 0.0625, 0.4375, 0.125, 0.375, 0.125, 0.375, 0.125, 0.4375, 0.125, 0.4375, 0.1875, 0.375, 0.1875, 0.375, 0.1875, 0.4375, 0.1875, 0.4375, 0.25, 0.375, 0.25, 0.375, 0.25, 0.4375, 0.25, 0.4375, 0.3125, 0.375, 0.3125, 0.375, 0.3125, 0.4375, 0.3125, 0.4375, 0.375, 0.375, 0.375, 0.375, 0.375, 0.4375, 0.375, 0.4375, 0.4375, 0.375, 0.4375, 0.375, 0.4375, 0.4375, 0.4375, 0.4375, 0.5, 0.375, 0.5, 0.375, 0.5, 0.4375, 0.5, 0.4375, 0.5625, 0.375, 0.5625, 0.375, 0.5625, 0.4375, 0.5625, 0.4375, 0.625, 0.375, 0.625, 0.375, 0.625, 0.4375, 0.625, 0.4375, 0.6875, 0.375, 0.6875, 0.375, 0.6875, 0.4375, 0.6875, 0.4375, 0.75, 0.375, 0.75, 0.375, 0.75, 0.4375, 0.75, 0.4375, 0.8125, 0.375, 0.8125, 0.375, 0.8125, 0.4375, 0.8125, 0.4375, 0.875, 0.375, 0.875, 0.375, 0.875, 0.4375, 0.875, 0.4375, 0.9375, 0.375, 0.9375, 0.4375, 0.0, 0.5, 0.0, 0.5, 0.0625, 0.4375, 0.0625, 0.4375, 0.0625, 0.5, 0.0625, 0.5, 0.125, 0.4375, 0.125, 0.4375, 0.125, 0.5, 0.125, 0.5, 0.1875, 0.4375, 0.1875, 0.4375, 0.1875, 0.5, 0.1875, 0.5, 0.25, 0.4375, 0.25, 0.4375, 0.25, 0.5, 0.25, 0.5, 0.3125, 0.4375, 0.3125, 0.4375, 0.3125, 0.5, 0.3125, 0.5, 0.375, 0.4375, 0.375, 0.4375, 0.375, 0.5, 0.375, 0.5, 0.4375, 0.4375, 0.4375, 0.4375, 0.4375, 0.5, 0.4375, 0.5, 0.5, 0.4375, 0.5, 0.4375, 0.5, 0.5, 0.5, 0.5, 0.5625, 0.4375, 0.5625, 0.4375, 0.5625, 0.5, 0.5625, 0.5, 0.625, 0.4375, 0.625, 0.4375, 0.625, 0.5, 0.625, 0.5, 0.6875, 0.4375, 0.6875, 0.4375, 0.6875, 0.5, 0.6875, 0.5, 0.75, 0.4375, 0.75, 0.4375, 0.75, 0.5, 0.75, 0.5, 0.8125, 0.4375, 0.8125, 0.4375, 0.8125, 0.5, 0.8125, 0.5, 0.875, 0.4375, 0.875, 0.4375, 0.875, 0.5, 0.875, 0.5, 0.9375, 0.4375, 0.9375, 0.5, 0.0, 0.5625, 0.0, 0.5625, 0.0625, 0.5, 0.0625, 0.5, 0.0625, 0.5625, 0.0625, 0.5625, 0.125, 0.5, 0.125, 0.5, 0.125, 0.5625, 0.125, 0.5625, 0.1875, 0.5, 0.1875, 0.5, 0.1875, 0.5625, 0.1875, 0.5625, 0.25, 0.5, 0.25, 0.5, 0.25, 0.5625, 0.25, 0.5625, 0.3125, 0.5, 0.3125, 0.5, 0.3125, 0.5625, 0.3125, 0.5625, 0.375, 0.5, 0.375, 0.5, 0.375, 0.5625, 0.375, 0.5625, 0.4375, 0.5, 0.4375, 0.5, 0.4375, 0.5625, 0.4375, 0.5625, 0.5, 0.5, 0.5, 0.5, 0.5, 0.5625, 0.5, 0.5625, 0.5625, 0.5, 0.5625, 0.5, 0.5625, 0.5625, 0.5625, 0.5625, 0.625, 0.5, 0.625, 0.5, 0.625, 0.5625, 0.625, 0.5625, 0.6875, 0.5, 0.6875, 0.5, 0.6875, 0.5625, 0.6875, 0.5625, 0.75, 0.5, 0.75, 0.5, 0.75, 0.5625, 0.75, 0.5625, 0.8125, 0.5, 0.8125, 0.5, 0.8125, 0.5625, 0.8125, 0.5625, 0.875, 0.5, 0.875, 0.5, 0.875, 0.5625, 0.875, 0.5625, 0.9375, 0.5, 0.9375, 0.5625, 0.0, 0.625, 0.0, 0.625, 0.0625, 0.5625, 0.0625, 0.5625, 0.0625, 0.625, 0.0625, 0.625, 0.125, 0.5625, 0.125, 0.5625, 0.125, 0.625, 0.125, 0.625, 0.1875, 0.5625, 0.1875, 0.5625, 0.1875, 0.625, 0.1875, 0.625, 0.25, 0.5625, 0.25, 0.5625, 0.25, 0.625, 0.25, 0.625, 0.3125, 0.5625, 0.3125, 0.5625, 0.3125, 0.625, 0.3125, 0.625, 0.375, 0.5625, 0.375, 0.5625, 0.375, 0.625, 0.375, 0.625, 0.4375, 0.5625, 0.4375, 0.5625, 0.4375, 0.625, 0.4375, 0.625, 0.5, 0.5625, 0.5, 0.5625, 0.5, 0.625, 0.5, 0.625, 0.5625, 0.5625, 0.5625, 0.5625, 0.5625, 0.625, 0.5625, 0.625, 0.625, 0.5625, 0.625, 0.5625, 0.625, 0.625, 0.625, 0.625, 0.6875, 0.5625, 0.6875, 0.5625, 0.6875, 0.625, 0.6875, 0.625, 0.75, 0.5625, 0.75, 0.5625, 0.75, 0.625, 0.75, 0.625, 0.8125, 0.5625, 0.8125, 0.5625, 0.8125, 0.625, 0.8125, 0.625, 0.875, 0.5625, 0.875, 0.5625, 0.875, 0.625, 0.875, 0.625, 0.9375, 0.5625, 0.9375, 0.625, 0.0, 0.6875, 0.0, 0.6875, 0.0625, 0.625, 0.0625, 0.625, 0.0625, 0.6875, 0.0625, 0.6875, 0.125, 0.625, 0.125, 0.625, 0.125, 0.6875, 0.125, 0.6875, 0.1875, 0.625, 0.1875, 0.625, 0.1875, 0.6875, 0.1875, 0.6875, 0.25, 0.625, 0.25, 0.625, 0.25, 0.6875, 0.25, 0.6875, 0.3125, 0.625, 0.3125, 0.625, 0.3125, 0.6875, 0.3125, 0.6875, 0.375, 0.625, 0.375, 0.625, 0.375, 0.6875, 0.375, 0.6875, 0.4375, 0.625, 0.4375, 0.625, 0.4375, 0.6875, 0.4375, 0.6875, 0.5, 0.625, 0.5, 0.625, 0.5, 0.6875, 0.5, 0.6875, 0.5625, 0.625, 0.5625, 0.625, 0.5625, 0.6875, 0.5625, 0.6875, 0.625, 0.625, 0.625, 0.625, 0.625, 0.6875, 0.625, 0.6875, 0.6875, 0.625, 0.6875, 0.625, 0.6875, 0.6875, 0.6875, 0.6875, 0.75, 0.625, 0.75, 0.625, 0.75, 0.6875, 0.75, 0.6875, 0.8125, 0.625, 0.8125, 0.625, 0.8125, 0.6875, 0.8125, 0.6875, 0.875, 0.625, 0.875, 0.625, 0.875, 0.6875, 0.875, 0.6875, 0.9375, 0.625, 0.9375, 0.6875, 0.0, 0.75, 0.0, 0.75, 0.0625, 0.6875, 0.0625, 0.6875, 0.0625, 0.75, 0.0625, 0.75, 0.125, 0.6875, 0.125, 0.6875, 0.125, 0.75, 0.125, 0.75, 0.1875, 0.6875, 0.1875, 0.6875, 0.1875, 0.75, 0.1875, 0.75, 0.25, 0.6875, 0.25, 0.6875, 0.25, 0.75, 0.25, 0.75, 0.3125, 0.6875, 0.3125, 0.6875, 0.3125, 0.75, 0.3125, 0.75, 0.375, 0.6875, 0.375, 0.6875, 0.375, 0.75, 0.375, 0.75, 0.4375, 0.6875, 0.4375, 0.6875, 0.4375, 0.75, 0.4375, 0.75, 0.5, 0.6875, 0.5, 0.6875, 0.5, 0.75, 0.5, 0.75, 0.5625, 0.6875, 0.5625, 0.6875, 0.5625, 0.75, 0.5625, 0.75, 0.625, 0.6875, 0.625, 0.6875, 0.625, 0.75, 0.625, 0.75, 0.6875, 0.6875, 0.6875, 0.6875, 0.6875, 0.75, 0.6875, 0.75, 0.75, 0.6875, 0.75, 0.6875, 0.75, 0.75, 0.75, 0.75, 0.8125, 0.6875, 0.8125, 0.6875, 0.8125, 0.75, 0.8125, 0.75, 0.875, 0.6875, 0.875, 0.6875, 0.875, 0.75, 0.875, 0.75, 0.9375, 0.6875, 0.9375, 0.75, 0.0, 0.8125, 0.0, 0.8125, 0.0625, 0.75, 0.0625, 0.75, 0.0625, 0.8125, 0.0625, 0.8125, 0.125, 0.75, 0.125, 0.75, 0.125, 0.8125, 0.125, 0.8125, 0.1875, 0.75, 0.1875, 0.75, 0.1875, 0.8125, 0.1875, 0.8125, 0.25, 0.75, 0.25, 0.75, 0.25, 0.8125, 0.25, 0.8125, 0.3125, 0.75, 0.3125, 0.75, 0.3125, 0.8125, 0.3125, 0.8125, 0.375, 0.75, 0.375, 0.75, 0.375, 0.8125, 0.375, 0.8125, 0.4375, 0.75, 0.4375, 0.75, 0.4375, 0.8125, 0.4375, 0.8125, 0.5, 0.75, 0.5, 0.75, 0.5, 0.8125, 0.5, 0.8125, 0.5625, 0.75, 0.5625, 0.75, 0.5625, 0.8125, 0.5625, 0.8125, 0.625, 0.75, 0.625, 0.75, 0.625, 0.8125, 0.625, 0.8125, 0.6875, 0.75, 0.6875, 0.75, 0.6875, 0.8125, 0.6875, 0.8125, 0.75, 0.75, 0.75, 0.75, 0.75, 0.8125, 0.75, 0.8125, 0.8125, 0.75, 0.8125, 0.75, 0.8125, 0.8125, 0.8125, 0.8125, 0.875, 0.75, 0.875, 0.75, 0.875, 0.8125, 0.875, 0.8125, 0.9375, 0.75, 0.9375, 0.8125, 0.0, 0.875, 0.0, 0.875, 0.0625, 0.8125, 0.0625, 0.8125, 0.0625, 0.875, 0.0625, 0.875, 0.125, 0.8125, 0.125, 0.8125, 0.125, 0.875, 0.125, 0.875, 0.1875, 0.8125, 0.1875, 0.8125, 0.1875, 0.875, 0.1875, 0.875, 0.25, 0.8125, 0.25, 0.8125, 0.25, 0.875, 0.25, 0.875, 0.3125, 0.8125, 0.3125, 0.8125, 0.3125, 0.875, 0.3125, 0.875, 0.375, 0.8125, 0.375, 0.8125, 0.375, 0.875, 0.375, 0.875, 0.4375, 0.8125, 0.4375, 0.8125, 0.4375, 0.875, 0.4375, 0.875, 0.5, 0.8125, 0.5, 0.8125, 0.5, 0.875, 0.5, 0.875, 0.5625, 0.8125, 0.5625, 0.8125, 0.5625, 0.875, 0.5625, 0.875, 0.625, 0.8125, 0.625, 0.8125, 0.625, 0.875, 0.625, 0.875, 0.6875, 0.8125, 0.6875, 0.8125, 0.6875, 0.875, 0.6875, 0.875, 0.75, 0.8125, 0.75, 0.8125, 0.75, 0.875, 0.75, 0.875, 0.8125, 0.8125, 0.8125, 0.8125, 0.8125, 0.875, 0.8125, 0.875, 0.875, 0.8125, 0.875, 0.8125, 0.875, 0.875, 0.875, 0.875, 0.9375, 0.8125, 0.9375, 0.875, 0.0, 0.9375, 0.0, 0.9375, 0.0625, 0.875, 0.0625, 0.875, 0.0625, 0.9375, 0.0625, 0.9375, 0.125, 0.875, 0.125, 0.875, 0.125, 0.9375, 0.125, 0.9375, 0.1875, 0.875, 0.1875, 0.875, 0.1875, 0.9375, 0.1875, 0.9375, 0.25, 0.875, 0.25, 0.875, 0.25, 0.9375, 0.25, 0.9375, 0.3125, 0.875, 0.3125, 0.875, 0.3125, 0.9375, 0.3125, 0.9375, 0.375, 0.875, 0.375, 0.875, 0.375, 0.9375, 0.375, 0.9375, 0.4375, 0.875, 0.4375, 0.875, 0.4375, 0.9375, 0.4375, 0.9375, 0.5, 0.875, 0.5, 0.875, 0.5, 0.9375, 0.5, 0.9375, 0.5625, 0.875, 0.5625, 0.875, 0.5625, 0.9375, 0.5625, 0.9375, 0.625, 0.875, 0.625, 0.875, 0.625, 0.9375, 0.625, 0.9375, 0.6875, 0.875, 0.6875, 0.875, 0.6875, 0.9375, 0.6875, 0.9375, 0.75, 0.875, 0.75, 0.875, 0.75, 0.9375, 0.75, 0.9375, 0.8125, 0.875, 0.8125, 0.875, 0.8125, 0.9375, 0.8125, 0.9375, 0.875, 0.875, 0.875, 0.875, 0.875, 0.9375, 0.875, 0.9375, 0.9375, 0.875, 0.9375, 0.9375, 0.0, 1.0, 0.0, 1.0, 0.0625, 0.9375, 0.0625, 0.9375, 0.0625, 1.0, 0.0625, 1.0, 0.125, 0.9375, 0.125, 0.9375, 0.125, 1.0, 0.125, 1.0, 0.1875, 0.9375, 0.1875, 0.9375, 0.1875, 1.0, 0.1875, 1.0, 0.25, 0.9375, 0.25, 0.9375, 0.25, 1.0, 0.25, 1.0, 0.3125, 0.9375, 0.3125, 0.9375, 0.3125, 1.0, 0.3125, 1.0, 0.375, 0.9375, 0.375, 0.9375, 0.375, 1.0, 0.375, 1.0, 0.4375, 0.9375, 0.4375, 0.9375, 0.4375, 1.0, 0.4375, 1.0, 0.5, 0.9375, 0.5, 0.9375, 0.5, 1.0, 0.5, 1.0, 0.5625, 0.9375, 0.5625, 0.9375, 0.5625, 1.0, 0.5625, 1.0, 0.625, 0.9375, 0.625, 0.9375, 0.625, 1.0, 0.625, 1.0, 0.6875, 0.9375, 0.6875, 0.9375, 0.6875, 1.0, 0.6875, 1.0, 0.75, 0.9375, 0.75, 0.9375, 0.75, 1.0, 0.75, 1.0, 0.8125, 0.9375, 0.8125, 0.9375, 0.8125, 1.0, 0.8125, 1.0, 0.875, 0.9375, 0.875, 0.9375, 0.875, 1.0, 0.875, 1.0, 0.9375, 0.9375, 0.9375])
me_plane_001.use_remesh_fix_poles = True
me_plane_001.use_remesh_preserve_attributes = False
me_plane_001.use_mirror_vertex_groups = False
me_plane_001.update()

# ---- objects
ob_camera = bpy.data.objects.new('Camera', cam_camera)
ob_buttombun = bpy.data.objects.new('ButtomBun', me_cube_002)
ob_meat = bpy.data.objects.new('Meat', me_cube_003)
ob_cheese = bpy.data.objects.new('Cheese', me_plane)
ob_topbun = bpy.data.objects.new('TopBun', me_cube_004)
ob_2meat_001 = bpy.data.objects.new('2Meat.001', me_cube_005)
ob_2cheese_001 = bpy.data.objects.new('2Cheese.001', me_plane_001)
ob_point = bpy.data.objects.new('Point', light_point)

# ---- transforms, parenting, visibility, modifiers, constraints
ob_camera.location = (7.359, -6.926, 4.958)
ob_camera.rotation_euler = (1.109, 0.0, 0.8149)
ob_camera.lock_rotations_4d = False
ob_camera.empty_display_type = 'ARROWS'
ob_camera.color = (0.0, 0.0, 0.0, 0.0)
ob_camera.display_type = 'WIRE'
ob_camera.lineart.crease_threshold = 0.0
ob_buttombun.location = (0.0, 0.0, 1.0)
ob_buttombun.lineart.crease_threshold = 0.0
_m = ob_buttombun.modifiers.new('Subdivision', 'SUBSURF')
_m.uv_smooth = 'PRESERVE_CORNERS'
_m.levels = 4
ob_meat.location = (0.0, 0.0, 0.5)
ob_meat.scale = (1.0, 1.0, 0.3233)
ob_meat.lineart.crease_threshold = 0.0
_m = ob_meat.modifiers.new('Subdivision', 'SUBSURF')
_m.uv_smooth = 'PRESERVE_CORNERS'
_m.levels = 4
ob_cheese.location = (0.0, 0.0, 0.5)
ob_cheese.lineart.crease_threshold = 0.0
_m = ob_cheese.modifiers.new('Solidify', 'SOLIDIFY')
_m.thickness = 0.038
_m = ob_cheese.modifiers.new('Auto Smooth', 'NODES')
_m.node_group = ng_auto_smooth
_gi = [s.identifier for s in ng_auto_smooth.interface.items_tree if s.item_type == 'SOCKET' and s.in_out == 'INPUT']
_m[_gi[1]] = 0.5236  # Angle
ob_topbun.location = (0.0, 0.0, -0.4)
ob_topbun.rotation_euler = (0.0, 3.142, 0.0)
ob_topbun.scale = (1.0, 1.0, 1.438)
ob_topbun.lineart.crease_threshold = 0.0
_m = ob_topbun.modifiers.new('Subdivision', 'SUBSURF')
_m.uv_smooth = 'PRESERVE_CORNERS'
_m.levels = 4
_m = ob_topbun.modifiers.new('Auto Smooth', 'NODES')
_m.node_group = ng_auto_smooth
_gi = [s.identifier for s in ng_auto_smooth.interface.items_tree if s.item_type == 'SOCKET' and s.in_out == 'INPUT']
_m[_gi[1]] = 0.5236  # Angle
ob_2meat_001.location = (0.0, 0.0, 0.7)
ob_2meat_001.scale = (1.0, 1.0, 0.3233)
ob_2meat_001.lineart.crease_threshold = 0.0
_m = ob_2meat_001.modifiers.new('Subdivision', 'SUBSURF')
_m.uv_smooth = 'PRESERVE_CORNERS'
_m.levels = 4
ob_2cheese_001.location = (0.0, 0.0, 0.7)
ob_2cheese_001.lineart.crease_threshold = 0.0
_m = ob_2cheese_001.modifiers.new('Solidify', 'SOLIDIFY')
_m.thickness = 0.038
_m = ob_2cheese_001.modifiers.new('Auto Smooth', 'NODES')
_m.node_group = ng_auto_smooth
_gi = [s.identifier for s in ng_auto_smooth.interface.items_tree if s.item_type == 'SOCKET' and s.in_out == 'INPUT']
_m[_gi[1]] = 0.5236  # Angle
ob_point.location = (0.0, 0.0, 2.0)
ob_point.lineart.crease_threshold = 0.0

# ---- collection membership
col_collection.objects.link(ob_camera)
col_collection.objects.link(ob_buttombun)
col_collection.objects.link(ob_meat)
col_collection.objects.link(ob_cheese)
col_collection.objects.link(ob_topbun)
col_collection.objects.link(ob_2meat_001)
col_collection.objects.link(ob_2cheese_001)
col_collection.objects.link(ob_point)

# ---- scene / render settings (as saved in the file)
scene.camera = ob_camera
scene.frame_start = 1; scene.frame_end = 250; scene.frame_set(1)
scene.render.engine = 'BLENDER_EEVEE_NEXT'
scene.cycles.use_denoising = False
scene.cycles.samples = 128
scene.cycles.sampling_pattern = 'TABULATED_SOBOL'
scene.cycles.use_adaptive_sampling = False
scene.cycles.use_light_tree = False
scene.view_settings.view_transform = 'Filmic'
bpy.context.view_layer.update()
